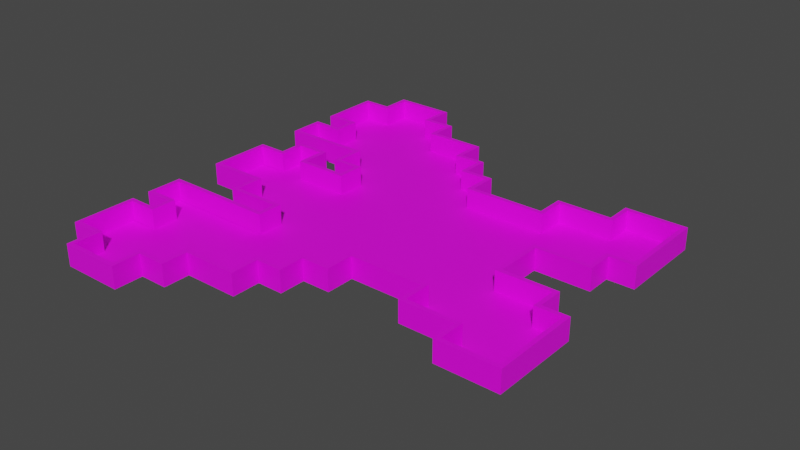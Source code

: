 # Source: world1.blend  (saved by Blender 3.1.7; exported with 4.5.12 LTS)
import bpy
from mathutils import Matrix  # noqa: F401  (used for matrix-valued properties, if any)

bpy.ops.wm.read_factory_settings(use_empty=True)
scene = bpy.context.scene
scene.name = 'Scene'

# ---- collections
col_collection = bpy.data.collections.new('Collection'); scene.collection.children.link(col_collection)

# ---- images (referenced by path relative to the original .blend; pixels are not part of the script)
import os
ASSET_DIR = os.environ.get("B2B_ASSET_DIR", "")  # directory of the original .blend (textures are referenced by path, not embedded)
HERE = os.path.dirname(os.path.abspath(__file__))  # packed textures are extracted next to this script under _unpacked/

def load_image(name, relpath, width, height, colorspace="sRGB"):
    """Load a texture the original file referenced (path relative to the .blend, or extracted next to this script)."""
    p = next((c for c in (os.path.join(HERE, relpath), os.path.join(ASSET_DIR, relpath)) if relpath and os.path.exists(c)), "")
    if p:
        img = bpy.data.images.load(p, check_existing=True)
        img.name = name
    else:  # same state as the original file: an image datablock whose file is absent (Cycles renders it pink)
        img = bpy.data.images.new(name, width, height)
        img.source = "FILE"
        img.filepath = "//" + (relpath or name)
    img.colorspace_settings.name = colorspace
    return img
img_floor = load_image('floor', 'floor.png', 1024, 1024, 'sRGB')
img_wall = load_image('Wall', 'Wall.png', 1024, 1024, 'sRGB')

# ---- materials (node trees are filled in below, after node groups)
mat_floor = bpy.data.materials.new('floor')
mat_floor.use_transparent_shadow = False
mat_floor_1 = bpy.data.materials.new('Floor')
mat_floor_1.use_transparent_shadow = False

# ---- material node trees
mat_floor.use_nodes = True; mat_floor.node_tree.nodes.clear()
_N = mat_floor.node_tree.nodes; _L = mat_floor.node_tree.links
n0 = _N.new('ShaderNodeBsdfPrincipled'); n0.name = 'Principled BSDF'; n0.location = (10, 300)
n0.distribution = 'GGX'
n0.subsurface_method = 'RANDOM_WALK_SKIN'
n0.inputs[3].default_value = 1.45
n0.inputs[27].default_value = (0.0, 0.0, 0.0, 1.0)
n0.inputs[28].default_value = 1.0
n1 = _N.new('ShaderNodeOutputMaterial'); n1.name = 'Material Output'; n1.location = (300, 300)
n2 = _N.new('ShaderNodeTexImage'); n2.name = 'Image Texture'; n2.location = (-280, 280)
n2.image = img_floor
_L.new(n0.outputs[0], n1.inputs[0])
_L.new(n2.outputs[0], n0.inputs[0])
n1.is_active_output = True
mat_floor_1.use_nodes = True; mat_floor_1.node_tree.nodes.clear()
_N = mat_floor_1.node_tree.nodes; _L = mat_floor_1.node_tree.links
n0 = _N.new('ShaderNodeBsdfPrincipled'); n0.name = 'Principled BSDF'; n0.location = (10, 300)
n0.distribution = 'GGX'
n0.subsurface_method = 'RANDOM_WALK_SKIN'
n0.inputs[3].default_value = 1.45
n0.inputs[27].default_value = (0.0, 0.0, 0.0, 1.0)
n0.inputs[28].default_value = 1.0
n1 = _N.new('ShaderNodeOutputMaterial'); n1.name = 'Material Output'; n1.location = (300, 300)
n2 = _N.new('ShaderNodeTexImage'); n2.name = 'Image Texture'; n2.location = (-280, 280)
n2.image = img_wall
_L.new(n0.outputs[0], n1.inputs[0])
_L.new(n2.outputs[0], n0.inputs[0])
n1.is_active_output = True

# ---- world
world_world = bpy.data.worlds.new('World'); scene.world = world_world
world_world.use_nodes = True; world_world.node_tree.nodes.clear()
_N = world_world.node_tree.nodes; _L = world_world.node_tree.links
n0 = _N.new('ShaderNodeOutputWorld'); n0.name = 'World Output'; n0.location = (300, 300)
n1 = _N.new('ShaderNodeBackground'); n1.name = 'Background'; n1.location = (10, 300)
n1.inputs[0].default_value = (0.05088, 0.05088, 0.05088, 1.0)
_L.new(n1.outputs[0], n0.inputs[0])
n0.is_active_output = True
world_world.color = (0.05088, 0.05088, 0.05088)
world_world.use_sun_shadow = False
world_world.sun_shadow_jitter_overblur = 0.0

# ---- meshes
me_plane = bpy.data.meshes.new('Plane')
me_plane.from_pydata([(-1.0, 0.0, 0.0), (0.0, 0.0, 0.0), (-1.0, -0.5, 0.0), (-1.0, 0.5, 0.0), (0.0, 0.5, 0.0), (0.0, -0.5, 0.0), (-0.5, 0.0, 0.0), (0.5, 0.0, 0.0), (0.5, -0.5, 0.0), (-0.5, -0.5, 0.0), (-0.5, 0.5, 0.0), (0.5, 0.5, 0.0), (-1.0, -0.75, 0.0), (-0.75, 1.0, 0.0), (0.0, -0.25, 0.0), (-0.75, 0.0, 0.0), (0.25, 0.0, 0.0), (-1.0, 0.75, 0.0), (-0.75, -1.0, 0.0), (0.0, 0.25, 0.0), (-0.25, 0.0, 0.0), (0.5, -0.25, 0.0), (0.75, -0.5, 0.0), (-0.5, -0.25, 0.0), (-0.5, -0.75, 0.0), (-0.75, -0.5, 0.0), (-0.25, -0.5, 0.0), (-0.5, 0.75, 0.0), (-0.5, 0.25, 0.0), (-0.75, 0.5, 0.0), (-0.25, 0.5, 0.0), (0.5, 0.25, 0.0), (0.75, 0.5, 0.0), (0.75, 0.25, 0.0), (0.25, 0.25, 0.0), (-0.25, 0.25, 0.0), (-0.75, 0.25, 0.0), (-0.75, 0.75, 0.0), (-0.25, -0.75, 0.0), (-0.75, -0.75, 0.0), (-0.75, -0.25, 0.0), (0.25, -0.25, 0.0), (0.75, -0.25, 0.0), (-0.25, -0.25, 0.0), (-0.25, 0.75, 0.0), (-1.0, -0.875, 0.0), (-0.875, 1.0, 0.0), (-1.0, 0.125, 0.0), (0.0, -0.125, 0.0), (-0.875, 0.0, 0.0), (0.125, 0.0, 0.0), (-1.0, -0.375, 0.0), (-1.0, 0.625, 0.0), (-0.625, -1.0, 0.0), (0.0, 0.375, 0.0), (-0.375, 0.0, 0.0), (0.5, -0.125, 0.0), (0.625, -0.5, 0.0), (-0.5, -0.125, 0.0), (-0.5, -0.625, 0.0), (-0.875, -0.5, 0.0), (-0.375, -0.5, 0.0), (-0.5, 0.875, 0.0), (-0.5, 0.375, 0.0), (-0.875, 0.5, 0.0), (-0.375, 0.5, 0.0), (0.5, 0.375, 0.0), (0.625, 0.5, 0.0), (-1.0, -0.625, 0.0), (-0.625, 1.0, 0.0), (-1.0, 0.375, 0.0), (0.0, -0.375, 0.0), (-0.625, 0.0, 0.0), (0.375, 0.0, 0.0), (-1.0, -0.125, 0.0), (-1.0, 0.875, 0.0), (-0.875, -1.0, 0.0), (0.0, 0.125, 0.0), (-0.125, 0.0, 0.0), (0.5, -0.375, 0.0), (0.375, -0.5, 0.0), (0.875, -0.5, 0.0), (-0.5, -0.375, 0.0), (-0.5, -0.875, 0.0), (-0.625, -0.5, 0.0), (-0.125, -0.5, 0.0), (-0.5, 0.625, 0.0), (-0.5, 0.125, 0.0), (-0.625, 0.5, 0.0), (-0.125, 0.5, 0.0), (0.5, 0.125, 0.0), (0.375, 0.5, 0.0), (0.875, 0.5, 0.0), (0.75, 0.375, 0.0), (0.75, 0.125, 0.0), (0.625, 0.25, 0.0), (0.875, 0.25, 0.0), (0.25, 0.375, 0.0), (0.25, 0.125, 0.0), (0.125, 0.25, 0.0), (0.375, 0.25, 0.0), (-0.25, 0.375, 0.0), (-0.25, 0.125, 0.0), (-0.375, 0.25, 0.0), (-0.125, 0.25, 0.0), (-0.75, 0.375, 0.0), (-0.75, 0.125, 0.0), (-0.875, 0.25, 0.0), (-0.625, 0.25, 0.0), (-0.75, 0.875, 0.0), (-0.75, 0.625, 0.0), (-0.875, 0.75, 0.0), (-0.625, 0.75, 0.0), (-0.25, -0.625, 0.0), (-0.375, -0.75, 0.0), (-0.75, -0.625, 0.0), (-0.75, -0.875, 0.0), (-0.875, -0.75, 0.0), (-0.625, -0.75, 0.0), (-0.75, -0.125, 0.0), (-0.75, -0.375, 0.0), (-0.625, -0.25, 0.0), (0.75, -0.625, 0.0), (0.25, -0.125, 0.0), (0.25, -0.375, 0.0), (0.125, -0.25, 0.0), (0.375, -0.25, 0.0), (0.75, -0.125, 0.0), (0.75, -0.375, 0.0), (0.625, -0.25, 0.0), (0.875, -0.25, 0.0), (-0.25, -0.125, 0.0), (-0.25, -0.375, 0.0), (-0.375, -0.25, 0.0), (-0.125, -0.25, 0.0), (-0.25, 0.625, 0.0), (-0.375, 0.75, 0.0), (0.75, 0.625, 0.0), (0.875, 0.625, 0.0), (0.625, 0.625, 0.0), (-0.125, 0.625, 0.0), (-0.375, 0.625, 0.0), (-0.125, -0.375, 0.0), (-0.375, -0.375, 0.0), (-0.375, -0.125, 0.0), (0.875, -0.375, 0.0), (0.625, -0.375, 0.0), (0.625, -0.125, 0.0), (0.375, -0.375, 0.0), (0.125, -0.375, 0.0), (0.125, -0.125, 0.0), (0.625, -0.625, 0.0), (-0.625, -0.375, 0.0), (-0.875, -0.375, 0.0), (-0.875, -0.125, 0.0), (-0.625, -0.875, 0.0), (-0.875, -0.875, 0.0), (-0.875, -0.625, 0.0), (-0.375, -0.625, 0.0), (-0.625, 0.625, 0.0), (-0.875, 0.625, 0.0), (-0.875, 0.875, 0.0), (-0.625, 0.125, 0.0), (-0.875, 0.125, 0.0), (-0.875, 0.375, 0.0), (-0.125, 0.125, 0.0), (-0.375, 0.125, 0.0), (-0.375, 0.375, 0.0), (0.375, 0.125, 0.0), (0.125, 0.125, 0.0), (0.125, 0.375, 0.0), (0.625, 0.125, 0.0), (0.625, 0.375, 0.0), (0.875, 0.375, 0.0), (0.375, 0.375, 0.0), (-0.125, 0.375, 0.0), (-0.625, 0.375, 0.0), (-0.625, 0.875, 0.0), (-0.125, -0.625, 0.0), (-0.625, -0.625, 0.0), (-0.625, -0.125, 0.0), (0.875, -0.625, 0.0), (0.375, -0.125, 0.0), (-0.125, -0.125, 0.0), (-1.0, 0.125, 1.0), (-1.0, 0.0, 1.0), (0.0, -0.125, 1.0), (0.0, 0.0, 1.0), (-0.875, 0.0, 1.0), (0.125, 0.0, 1.0), (-1.0, -0.375, 1.0), (-1.0, -0.5, 1.0), (0.0, 0.375, 1.0), (0.0, 0.5, 1.0), (-0.375, 0.0, 1.0), (-0.5, 0.0, 1.0), (0.5, -0.125, 1.0), (0.5, 0.0, 1.0), (0.625, -0.5, 1.0), (0.5, -0.5, 1.0), (-0.5, -0.125, 1.0), (-0.5, -0.625, 1.0), (-0.5, -0.5, 1.0), (-0.875, -0.5, 1.0), (-0.375, -0.5, 1.0), (-0.5, 0.375, 1.0), (-0.5, 0.5, 1.0), (-0.875, 0.5, 1.0), (-1.0, 0.5, 1.0), (-0.375, 0.5, 1.0), (0.5, 0.375, 1.0), (0.5, 0.5, 1.0), (0.625, 0.5, 1.0), (-1.0, -0.625, 1.0), (-1.0, -0.75, 1.0), (-0.625, 1.0, 1.0), (-0.75, 1.0, 1.0), (0.0, -0.375, 1.0), (0.0, -0.25, 1.0), (-0.625, 0.0, 1.0), (-0.75, 0.0, 1.0), (0.375, 0.0, 1.0), (0.25, 0.0, 1.0), (-1.0, 0.875, 1.0), (-1.0, 0.75, 1.0), (-0.875, -1.0, 1.0), (-0.75, -1.0, 1.0), (0.0, 0.125, 1.0), (0.0, 0.25, 1.0), (-0.125, 0.0, 1.0), (-0.25, 0.0, 1.0), (0.5, -0.375, 1.0), (0.5, -0.25, 1.0), (0.875, -0.5, 1.0), (0.75, -0.5, 1.0), (-0.5, -0.375, 1.0), (-0.5, -0.25, 1.0), (-0.5, -0.875, 1.0), (-0.5, -0.75, 1.0), (-0.625, -0.5, 1.0), (-0.75, -0.5, 1.0), (-0.125, -0.5, 1.0), (-0.25, -0.5, 1.0), (-0.5, 0.625, 1.0), (-0.5, 0.75, 1.0), (-0.5, 0.125, 1.0), (-0.5, 0.25, 1.0), (-0.625, 0.5, 1.0), (-0.75, 0.5, 1.0), (-0.125, 0.5, 1.0), (-0.25, 0.5, 1.0), (0.5, 0.125, 1.0), (0.5, 0.25, 1.0), (0.875, 0.5, 1.0), (0.75, 0.5, 1.0), (0.75, 0.375, 1.0), (0.75, 0.125, 1.0), (0.75, 0.25, 1.0), (0.625, 0.25, 1.0), (0.875, 0.25, 1.0), (0.25, 0.125, 1.0), (0.25, 0.25, 1.0), (0.125, 0.25, 1.0), (0.375, 0.25, 1.0), (-0.25, 0.375, 1.0), (-0.25, 0.125, 1.0), (-0.25, 0.25, 1.0), (-0.375, 0.25, 1.0), (-0.125, 0.25, 1.0), (-0.75, 0.375, 1.0), (-0.75, 0.125, 1.0), (-0.75, 0.25, 1.0), (-0.75, 0.875, 1.0), (-0.75, 0.625, 1.0), (-0.75, 0.75, 1.0), (-0.875, 0.75, 1.0), (-0.625, 0.75, 1.0), (-0.25, -0.625, 1.0), (-0.375, -0.75, 1.0), (-0.75, -0.625, 1.0), (-0.75, -0.875, 1.0), (-0.75, -0.75, 1.0), (-0.875, -0.75, 1.0), (-0.625, -0.75, 1.0), (-0.75, -0.125, 1.0), (-0.625, -0.25, 1.0), (-0.75, -0.25, 1.0), (0.75, -0.625, 1.0), (0.25, -0.125, 1.0), (0.25, -0.375, 1.0), (0.25, -0.25, 1.0), (0.125, -0.25, 1.0), (0.375, -0.25, 1.0), (0.75, -0.375, 1.0), (0.75, -0.25, 1.0), (0.625, -0.25, 1.0), (0.875, -0.25, 1.0), (-0.25, -0.125, 1.0), (-0.25, -0.375, 1.0), (-0.25, -0.25, 1.0), (-0.375, -0.25, 1.0), (-0.125, -0.25, 1.0), (-0.25, 0.625, 1.0), (-0.25, 0.75, 1.0), (-0.375, 0.75, 1.0), (-1.0, -0.875, 1.0), (-0.875, 1.0, 1.0), (-1.0, 0.625, 1.0), (-0.625, -1.0, 1.0), (-0.5, 0.875, 1.0), (-1.0, 0.375, 1.0), (0.0, -0.5, 1.0), (-1.0, -0.125, 1.0), (0.375, -0.5, 1.0), (0.375, 0.5, 1.0), (0.25, 0.375, 1.0), (-0.875, 0.25, 1.0), (-0.625, 0.25, 1.0), (-0.25, -0.75, 1.0), (-0.75, -0.375, 1.0), (0.75, -0.125, 1.0), (0.75, 0.625, 1.0), (0.875, 0.625, 1.0), (0.625, 0.625, 1.0), (-0.125, 0.625, 1.0), (-0.375, 0.625, 1.0), (-0.125, -0.375, 1.0), (-0.375, -0.375, 1.0), (-0.375, -0.125, 1.0), (0.875, -0.375, 1.0), (0.625, -0.375, 1.0), (0.625, -0.125, 1.0), (0.375, -0.375, 1.0), (0.125, -0.375, 1.0), (0.125, -0.125, 1.0), (0.625, -0.625, 1.0), (-0.625, -0.375, 1.0), (-0.875, -0.375, 1.0), (-0.875, -0.125, 1.0), (-0.625, -0.875, 1.0), (-0.875, -0.875, 1.0), (-0.875, -0.625, 1.0), (-0.375, -0.625, 1.0), (-0.625, 0.625, 1.0), (-0.875, 0.625, 1.0), (-0.875, 0.875, 1.0), (-0.625, 0.125, 1.0), (-0.875, 0.125, 1.0), (-0.875, 0.375, 1.0), (-0.125, 0.125, 1.0), (-0.375, 0.125, 1.0), (-0.375, 0.375, 1.0), (0.375, 0.125, 1.0), (0.125, 0.125, 1.0), (0.125, 0.375, 1.0), (0.625, 0.125, 1.0), (0.625, 0.375, 1.0), (0.875, 0.375, 1.0), (0.375, 0.375, 1.0), (-0.125, 0.375, 1.0), (-0.625, 0.375, 1.0), (-0.625, 0.875, 1.0), (-0.125, -0.625, 1.0), (-0.625, -0.625, 1.0), (-0.625, -0.125, 1.0), (0.875, -0.625, 1.0), (0.375, -0.125, 1.0), (-0.125, -0.125, 1.0)], [], [(183, 78, 1, 48), (182, 73, 7, 56), (180, 72, 6, 58), (179, 84, 9, 59), (176, 88, 10, 63), (175, 89, 4, 54), (174, 91, 11, 66), (172, 67, 32, 93), (171, 95, 33, 94), (169, 99, 34, 98), (168, 100, 31, 90), (167, 65, 30, 101), (166, 103, 35, 102), (165, 104, 19, 77), (164, 64, 29, 105), (163, 107, 36, 106), (161, 46, 13, 109), (160, 111, 37, 110), (159, 112, 27, 86), (158, 61, 26, 113), (157, 60, 25, 115), (156, 117, 39, 116), (155, 118, 24, 83), (154, 49, 15, 119), (151, 57, 22, 122), (150, 50, 16, 123), (149, 125, 41, 124), (148, 126, 21, 79), (146, 129, 42, 128), (144, 55, 20, 131), (143, 133, 43, 132), (142, 134, 14, 71), (141, 136, 44, 135), (32, 137, 138, 92), (67, 139, 137, 32), (30, 135, 140, 89), (86, 27, 136, 141), (10, 86, 141, 65), (65, 141, 135, 30), (132, 43, 134, 142), (26, 132, 142, 85), (85, 142, 71, 5), (82, 23, 133, 143), (9, 82, 143, 61), (61, 143, 132, 26), (58, 6, 55, 144), (23, 58, 144, 133), (133, 144, 131, 43), (128, 42, 130, 145), (22, 128, 145, 81), (79, 21, 129, 146), (8, 79, 146, 57), (57, 146, 128, 22), (21, 56, 147, 129), (129, 147, 127, 42), (124, 41, 126, 148), (80, 148, 79, 8), (71, 14, 125, 149), (48, 1, 50, 150), (14, 48, 150, 125), (125, 150, 123, 41), (25, 120, 152, 84), (84, 152, 82, 9), (2, 51, 153, 60), (60, 153, 120, 25), (74, 0, 49, 154), (116, 39, 118, 155), (18, 116, 155, 53), (45, 12, 117, 156), (76, 156, 116, 18), (12, 68, 157, 117), (117, 157, 115, 39), (59, 9, 61, 158), (24, 59, 158, 114), (114, 158, 113, 38), (110, 37, 112, 159), (29, 110, 159, 88), (88, 159, 86, 10), (52, 17, 111, 160), (64, 160, 110, 29), (17, 75, 161, 111), (111, 161, 109, 37), (15, 106, 162, 72), (72, 162, 87, 6), (0, 47, 163, 49), (49, 163, 106, 15), (70, 3, 64, 164), (102, 35, 104, 165), (20, 102, 165, 78), (78, 165, 77, 1), (87, 28, 103, 166), (6, 87, 166, 55), (55, 166, 102, 20), (63, 10, 65, 167), (28, 63, 167, 103), (103, 167, 101, 35), (98, 34, 100, 168), (16, 98, 168, 73), (73, 168, 90, 7), (77, 19, 99, 169), (1, 77, 169, 50), (50, 169, 98, 16), (19, 54, 170, 99), (99, 170, 97, 34), (90, 31, 95, 171), (66, 11, 67, 172), (31, 66, 172, 95), (95, 172, 93, 33), (93, 32, 92, 173), (33, 93, 173, 96), (34, 97, 174, 100), (100, 174, 66, 31), (101, 30, 89, 175), (35, 101, 175, 104), (104, 175, 54, 19), (105, 29, 88, 176), (108, 176, 63, 28), (109, 13, 69, 177), (37, 109, 177, 112), (112, 177, 62, 27), (113, 26, 85, 178), (115, 25, 84, 179), (39, 115, 179, 118), (118, 179, 59, 24), (119, 15, 72, 180), (40, 119, 180, 121), (121, 180, 58, 23), (122, 22, 81, 181), (123, 16, 73, 182), (41, 123, 182, 126), (126, 182, 56, 21), (131, 20, 78, 183), (43, 131, 183, 134), (134, 183, 48, 14), (367, 186, 187, 229), (366, 196, 197, 221), (364, 200, 195, 219), (363, 201, 202, 239), (360, 205, 206, 247), (359, 192, 193, 249), (358, 210, 211, 314), (356, 255, 254, 212), (355, 256, 257, 258), (353, 260, 261, 262), (352, 251, 252, 263), (351, 264, 250, 209), (350, 265, 266, 267), (349, 227, 228, 268), (348, 269, 248, 207), (347, 270, 271, 316), (345, 272, 216, 306), (344, 273, 274, 275), (343, 243, 244, 276), (342, 277, 242, 204), (341, 279, 240, 203), (340, 280, 281, 282), (339, 237, 238, 283), (338, 284, 220, 188), (335, 287, 234, 198), (334, 288, 222, 189), (333, 289, 290, 291), (332, 231, 232, 292), (330, 293, 294, 295), (328, 297, 230, 194), (327, 298, 299, 300), (326, 217, 218, 301), (325, 302, 303, 304), (254, 253, 322, 321), (212, 254, 321, 323), (250, 249, 324, 302), (243, 325, 304, 244), (206, 209, 325, 243), (209, 250, 302, 325), (298, 326, 301, 299), (242, 241, 326, 298), (241, 311, 217, 326), (235, 327, 300, 236), (202, 204, 327, 235), (204, 242, 298, 327), (200, 328, 194, 195), (236, 300, 328, 200), (300, 299, 297, 328), (293, 329, 296, 294), (234, 233, 329, 293), (231, 330, 295, 232), (199, 198, 330, 231), (198, 234, 293, 330), (232, 295, 331, 196), (295, 294, 320, 331), (289, 332, 292, 290), (313, 199, 231, 332), (217, 333, 291, 218), (186, 334, 189, 187), (218, 291, 334, 186), (291, 290, 288, 334), (240, 239, 336, 319), (239, 202, 235, 336), (191, 203, 337, 190), (203, 240, 319, 337), (312, 338, 188, 185), (280, 339, 283, 281), (226, 308, 339, 280), (305, 340, 282, 214), (225, 226, 280, 340), (214, 282, 341, 213), (282, 281, 279, 341), (201, 342, 204, 202), (238, 278, 342, 201), (278, 318, 277, 342), (273, 343, 276, 274), (248, 247, 343, 273), (247, 206, 243, 343), (307, 344, 275, 224), (207, 248, 273, 344), (224, 275, 345, 223), (275, 274, 272, 345), (220, 219, 346, 270), (219, 195, 245, 346), (185, 188, 347, 184), (188, 220, 270, 347), (310, 348, 207, 208), (265, 349, 268, 266), (230, 229, 349, 265), (229, 187, 227, 349), (245, 350, 267, 246), (195, 194, 350, 245), (194, 230, 265, 350), (205, 351, 209, 206), (246, 267, 351, 205), (267, 266, 264, 351), (260, 352, 263, 261), (222, 221, 352, 260), (221, 197, 251, 352), (227, 353, 262, 228), (187, 189, 353, 227), (189, 222, 260, 353), (228, 262, 354, 192), (262, 261, 315, 354), (251, 355, 258, 252), (210, 356, 212, 211), (252, 258, 356, 210), (258, 257, 255, 356), (255, 357, 253, 254), (257, 259, 357, 255), (261, 263, 358, 315), (263, 252, 210, 358), (264, 359, 249, 250), (266, 268, 359, 264), (268, 228, 192, 359), (269, 360, 247, 248), (317, 246, 205, 360), (272, 361, 215, 216), (274, 276, 361, 272), (276, 244, 309, 361), (277, 362, 241, 242), (279, 363, 239, 240), (281, 283, 363, 279), (283, 238, 201, 363), (284, 364, 219, 220), (286, 285, 364, 284), (285, 236, 200, 364), (287, 365, 233, 234), (288, 366, 221, 222), (290, 292, 366, 288), (292, 232, 196, 366), (297, 367, 229, 230), (299, 301, 367, 297), (301, 218, 186, 367), (52, 160, 344, 307), (120, 153, 337, 319), (75, 17, 224, 223), (44, 136, 304, 303), (36, 107, 316, 271), (135, 44, 303, 302), (76, 18, 226, 225), (108, 28, 246, 317), (46, 161, 345, 306), (0, 74, 312, 185), (74, 154, 338, 312), (136, 27, 244, 304), (106, 36, 271, 270), (92, 138, 322, 253), (154, 119, 284, 338), (12, 45, 305, 214), (138, 137, 321, 322), (47, 0, 185, 184), (161, 75, 223, 345), (13, 46, 306, 216), (139, 67, 212, 323), (53, 155, 339, 308), (176, 108, 317, 360), (137, 139, 323, 321), (80, 8, 199, 313), (147, 56, 196, 331), (105, 176, 360, 269), (23, 82, 235, 236), (89, 140, 324, 249), (38, 113, 277, 318), (162, 106, 270, 346), (155, 83, 237, 339), (127, 147, 331, 320), (83, 24, 238, 237), (140, 135, 302, 324), (51, 2, 191, 190), (114, 38, 318, 278), (87, 162, 346, 245), (17, 52, 307, 224), (24, 114, 278, 238), (177, 69, 215, 361), (54, 4, 193, 192), (107, 163, 347, 316), (85, 5, 311, 241), (156, 76, 225, 340), (18, 53, 308, 226), (148, 80, 313, 332), (45, 156, 340, 305), (124, 148, 332, 289), (170, 54, 192, 354), (56, 7, 197, 196), (163, 47, 184, 347), (62, 177, 361, 309), (28, 87, 245, 246), (97, 170, 354, 315), (8, 57, 198, 199), (60, 157, 341, 203), (178, 85, 241, 362), (119, 40, 286, 284), (4, 89, 249, 193), (71, 149, 333, 217), (113, 178, 362, 277), (90, 171, 355, 251), (70, 164, 348, 310), (7, 90, 251, 197), (157, 68, 213, 341), (149, 124, 289, 333), (40, 121, 285, 286), (171, 94, 256, 355), (2, 60, 203, 191), (121, 23, 236, 285), (164, 105, 269, 348), (11, 91, 314, 211), (94, 33, 257, 256), (64, 3, 208, 207), (27, 62, 309, 244), (42, 127, 320, 294), (57, 151, 335, 198), (33, 96, 259, 257), (173, 92, 253, 357), (151, 122, 287, 335), (96, 173, 357, 259), (67, 11, 211, 212), (68, 12, 214, 213), (152, 120, 319, 336), (130, 42, 294, 296), (181, 81, 233, 365), (91, 174, 358, 314), (69, 13, 216, 215), (82, 152, 336, 235), (122, 181, 365, 287), (3, 70, 310, 208), (145, 130, 296, 329), (174, 97, 315, 358), (160, 64, 207, 344), (5, 71, 217, 311), (153, 51, 190, 337), (81, 145, 329, 233)])
_uv = me_plane.uv_layers.new(name='UVMap')
_uv.uv.foreach_set('vector', [0.4375, 0.4375, 0.4375, 0.5, 0.5, 0.5, 0.5, 0.4375, 0.6875, 0.4375, 0.6875, 0.5, 0.75, 0.5, 0.75, 0.4375, 0.1875, 0.4375, 0.1875, 0.5, 0.25, 0.5, 0.25, 0.4375, 0.1875, 0.1875, 0.1875, 0.25, 0.25, 0.25, 0.25, 0.1875, 0.1875, 0.6875, 0.1875, 0.75, 0.25, 0.75, 0.25, 0.6875, 0.4375, 0.6875, 0.4375, 0.75, 0.5, 0.75, 0.5, 0.6875, 0.6875, 0.6875, 0.6875, 0.75, 0.75, 0.75, 0.75, 0.6875, 0.8125, 0.6875, 0.8125, 0.75, 0.875, 0.75, 0.875, 0.6875, 0.8125, 0.5625, 0.8125, 0.625, 0.875, 0.625, 0.875, 0.5625, 0.5625, 0.5625, 0.5625, 0.625, 0.625, 0.625, 0.625, 0.5625, 0.6875, 0.5625, 0.6875, 0.625, 0.75, 0.625, 0.75, 0.5625, 0.3125, 0.6875, 0.3125, 0.75, 0.375, 0.75, 0.375, 0.6875, 0.3125, 0.5625, 0.3125, 0.625, 0.375, 0.625, 0.375, 0.5625, 0.4375, 0.5625, 0.4375, 0.625, 0.5, 0.625, 0.5, 0.5625, 0.0625, 0.6875, 0.0625, 0.75, 0.125, 0.75, 0.125, 0.6875, 0.0625, 0.5625, 0.0625, 0.625, 0.125, 0.625, 0.125, 0.5625, 0.0625, 0.9375, 0.0625, 1.0, 0.125, 1.0, 0.125, 0.9375, 0.0625, 0.8125, 0.0625, 0.875, 0.125, 0.875, 0.125, 0.8125, 0.1875, 0.8125, 0.1875, 0.875, 0.25, 0.875, 0.25, 0.8125, 0.3125, 0.1875, 0.3125, 0.25, 0.375, 0.25, 0.375, 0.1875, 0.0625, 0.1875, 0.0625, 0.25, 0.125, 0.25, 0.125, 0.1875, 0.0625, 0.0625, 0.0625, 0.125, 0.125, 0.125, 0.125, 0.0625, 0.1875, 0.0625, 0.1875, 0.125, 0.25, 0.125, 0.25, 0.0625, 0.0625, 0.4375, 0.0625, 0.5, 0.125, 0.5, 0.125, 0.4375, 0.8125, 0.1875, 0.8125, 0.25, 0.875, 0.25, 0.875, 0.1875, 0.5625, 0.4375, 0.5625, 0.5, 0.625, 0.5, 0.625, 0.4375, 0.5625, 0.3125, 0.5625, 0.375, 0.625, 0.375, 0.625, 0.3125, 0.6875, 0.3125, 0.6875, 0.375, 0.75, 0.375, 0.75, 0.3125, 0.8125, 0.3125, 0.8125, 0.375, 0.875, 0.375, 0.875, 0.3125, 0.3125, 0.4375, 0.3125, 0.5, 0.375, 0.5, 0.375, 0.4375, 0.3125, 0.3125, 0.3125, 0.375, 0.375, 0.375, 0.375, 0.3125, 0.4375, 0.3125, 0.4375, 0.375, 0.5, 0.375, 0.5, 0.3125, 0.3125, 0.8125, 0.3125, 0.875, 0.375, 0.875, 0.375, 0.8125, 0.875, 0.75, 0.875, 0.8125, 0.9375, 0.8125, 0.9375, 0.75, 0.8125, 0.75, 0.8125, 0.8125, 0.875, 0.8125, 0.875, 0.75, 0.375, 0.75, 0.375, 0.8125, 0.4375, 0.8125, 0.4375, 0.75, 0.25, 0.8125, 0.25, 0.875, 0.3125, 0.875, 0.3125, 0.8125, 0.25, 0.75, 0.25, 0.8125, 0.3125, 0.8125, 0.3125, 0.75, 0.3125, 0.75, 0.3125, 0.8125, 0.375, 0.8125, 0.375, 0.75, 0.375, 0.3125, 0.375, 0.375, 0.4375, 0.375, 0.4375, 0.3125, 0.375, 0.25, 0.375, 0.3125, 0.4375, 0.3125, 0.4375, 0.25, 0.4375, 0.25, 0.4375, 0.3125, 0.5, 0.3125, 0.5, 0.25, 0.25, 0.3125, 0.25, 0.375, 0.3125, 0.375, 0.3125, 0.3125, 0.25, 0.25, 0.25, 0.3125, 0.3125, 0.3125, 0.3125, 0.25, 0.3125, 0.25, 0.3125, 0.3125, 0.375, 0.3125, 0.375, 0.25, 0.25, 0.4375, 0.25, 0.5, 0.3125, 0.5, 0.3125, 0.4375, 0.25, 0.375, 0.25, 0.4375, 0.3125, 0.4375, 0.3125, 0.375, 0.3125, 0.375, 0.3125, 0.4375, 0.375, 0.4375, 0.375, 0.375, 0.875, 0.3125, 0.875, 0.375, 0.9375, 0.375, 0.9375, 0.3125, 0.875, 0.25, 0.875, 0.3125, 0.9375, 0.3125, 0.9375, 0.25, 0.75, 0.3125, 0.75, 0.375, 0.8125, 0.375, 0.8125, 0.3125, 0.75, 0.25, 0.75, 0.3125, 0.8125, 0.3125, 0.8125, 0.25, 0.8125, 0.25, 0.8125, 0.3125, 0.875, 0.3125, 0.875, 0.25, 0.75, 0.375, 0.75, 0.4375, 0.8125, 0.4375, 0.8125, 0.375, 0.8125, 0.375, 0.8125, 0.4375, 0.875, 0.4375, 0.875, 0.375, 0.625, 0.3125, 0.625, 0.375, 0.6875, 0.375, 0.6875, 0.3125, 0.6875, 0.25, 0.6875, 0.3125, 0.75, 0.3125, 0.75, 0.25, 0.5, 0.3125, 0.5, 0.375, 0.5625, 0.375, 0.5625, 0.3125, 0.5, 0.4375, 0.5, 0.5, 0.5625, 0.5, 0.5625, 0.4375, 0.5, 0.375, 0.5, 0.4375, 0.5625, 0.4375, 0.5625, 0.375, 0.5625, 0.375, 0.5625, 0.4375, 0.625, 0.4375, 0.625, 0.375, 0.125, 0.25, 0.125, 0.3125, 0.1875, 0.3125, 0.1875, 0.25, 0.1875, 0.25, 0.1875, 0.3125, 0.25, 0.3125, 0.25, 0.25, 0.0, 0.25, 0.0, 0.3125, 0.0625, 0.3125, 0.0625, 0.25, 0.0625, 0.25, 0.0625, 0.3125, 0.125, 0.3125, 0.125, 0.25, 0.0, 0.4375, 0.0, 0.5, 0.0625, 0.5, 0.0625, 0.4375, 0.125, 0.0625, 0.125, 0.125, 0.1875, 0.125, 0.1875, 0.0625, 0.125, 0.0, 0.125, 0.0625, 0.1875, 0.0625, 0.1875, 0.0, 0.0, 0.0625, 0.0, 0.125, 0.0625, 0.125, 0.0625, 0.0625, 0.0625, 0.0, 0.0625, 0.0625, 0.125, 0.0625, 0.125, 0.0, 0.0, 0.125, 0.0, 0.1875, 0.0625, 0.1875, 0.0625, 0.125, 0.0625, 0.125, 0.0625, 0.1875, 0.125, 0.1875, 0.125, 0.125, 0.25, 0.1875, 0.25, 0.25, 0.3125, 0.25, 0.3125, 0.1875, 0.25, 0.125, 0.25, 0.1875, 0.3125, 0.1875, 0.3125, 0.125, 0.3125, 0.125, 0.3125, 0.1875, 0.375, 0.1875, 0.375, 0.125, 0.125, 0.8125, 0.125, 0.875, 0.1875, 0.875, 0.1875, 0.8125, 0.125, 0.75, 0.125, 0.8125, 0.1875, 0.8125, 0.1875, 0.75, 0.1875, 0.75, 0.1875, 0.8125, 0.25, 0.8125, 0.25, 0.75, 0.0, 0.8125, 0.0, 0.875, 0.0625, 0.875, 0.0625, 0.8125, 0.0625, 0.75, 0.0625, 0.8125, 0.125, 0.8125, 0.125, 0.75, 0.0, 0.875, 0.0, 0.9375, 0.0625, 0.9375, 0.0625, 0.875, 0.0625, 0.875, 0.0625, 0.9375, 0.125, 0.9375, 0.125, 0.875, 0.125, 0.5, 0.125, 0.5625, 0.1875, 0.5625, 0.1875, 0.5, 0.1875, 0.5, 0.1875, 0.5625, 0.25, 0.5625, 0.25, 0.5, 0.0, 0.5, 0.0, 0.5625, 0.0625, 0.5625, 0.0625, 0.5, 0.0625, 0.5, 0.0625, 0.5625, 0.125, 0.5625, 0.125, 0.5, 0.0, 0.6875, 0.0, 0.75, 0.0625, 0.75, 0.0625, 0.6875, 0.375, 0.5625, 0.375, 0.625, 0.4375, 0.625, 0.4375, 0.5625, 0.375, 0.5, 0.375, 0.5625, 0.4375, 0.5625, 0.4375, 0.5, 0.4375, 0.5, 0.4375, 0.5625, 0.5, 0.5625, 0.5, 0.5, 0.25, 0.5625, 0.25, 0.625, 0.3125, 0.625, 0.3125, 0.5625, 0.25, 0.5, 0.25, 0.5625, 0.3125, 0.5625, 0.3125, 0.5, 0.3125, 0.5, 0.3125, 0.5625, 0.375, 0.5625, 0.375, 0.5, 0.25, 0.6875, 0.25, 0.75, 0.3125, 0.75, 0.3125, 0.6875, 0.25, 0.625, 0.25, 0.6875, 0.3125, 0.6875, 0.3125, 0.625, 0.3125, 0.625, 0.3125, 0.6875, 0.375, 0.6875, 0.375, 0.625, 0.625, 0.5625, 0.625, 0.625, 0.6875, 0.625, 0.6875, 0.5625, 0.625, 0.5, 0.625, 0.5625, 0.6875, 0.5625, 0.6875, 0.5, 0.6875, 0.5, 0.6875, 0.5625, 0.75, 0.5625, 0.75, 0.5, 0.5, 0.5625, 0.5, 0.625, 0.5625, 0.625, 0.5625, 0.5625, 0.5, 0.5, 0.5, 0.5625, 0.5625, 0.5625, 0.5625, 0.5, 0.5625, 0.5, 0.5625, 0.5625, 0.625, 0.5625, 0.625, 0.5, 0.5, 0.625, 0.5, 0.6875, 0.5625, 0.6875, 0.5625, 0.625, 0.5625, 0.625, 0.5625, 0.6875, 0.625, 0.6875, 0.625, 0.625, 0.75, 0.5625, 0.75, 0.625, 0.8125, 0.625, 0.8125, 0.5625, 0.75, 0.6875, 0.75, 0.75, 0.8125, 0.75, 0.8125, 0.6875, 0.75, 0.625, 0.75, 0.6875, 0.8125, 0.6875, 0.8125, 0.625, 0.8125, 0.625, 0.8125, 0.6875, 0.875, 0.6875, 0.875, 0.625, 0.875, 0.6875, 0.875, 0.75, 0.9375, 0.75, 0.9375, 0.6875, 0.875, 0.625, 0.875, 0.6875, 0.9375, 0.6875, 0.9375, 0.625, 0.625, 0.625, 0.625, 0.6875, 0.6875, 0.6875, 0.6875, 0.625, 0.6875, 0.625, 0.6875, 0.6875, 0.75, 0.6875, 0.75, 0.625, 0.375, 0.6875, 0.375, 0.75, 0.4375, 0.75, 0.4375, 0.6875, 0.375, 0.625, 0.375, 0.6875, 0.4375, 0.6875, 0.4375, 0.625, 0.4375, 0.625, 0.4375, 0.6875, 0.5, 0.6875, 0.5, 0.625, 0.125, 0.6875, 0.125, 0.75, 0.1875, 0.75, 0.1875, 0.6875, 0.1875, 0.625, 0.1875, 0.6875, 0.25, 0.6875, 0.25, 0.625, 0.125, 0.9375, 0.125, 1.0, 0.1875, 1.0, 0.1875, 0.9375, 0.125, 0.875, 0.125, 0.9375, 0.1875, 0.9375, 0.1875, 0.875, 0.1875, 0.875, 0.1875, 0.9375, 0.25, 0.9375, 0.25, 0.875, 0.375, 0.1875, 0.375, 0.25, 0.4375, 0.25, 0.4375, 0.1875, 0.125, 0.1875, 0.125, 0.25, 0.1875, 0.25, 0.1875, 0.1875, 0.125, 0.125, 0.125, 0.1875, 0.1875, 0.1875, 0.1875, 0.125, 0.1875, 0.125, 0.1875, 0.1875, 0.25, 0.1875, 0.25, 0.125, 0.125, 0.4375, 0.125, 0.5, 0.1875, 0.5, 0.1875, 0.4375, 0.125, 0.375, 0.125, 0.4375, 0.1875, 0.4375, 0.1875, 0.375, 0.1875, 0.375, 0.1875, 0.4375, 0.25, 0.4375, 0.25, 0.375, 0.875, 0.1875, 0.875, 0.25, 0.9375, 0.25, 0.9375, 0.1875, 0.625, 0.4375, 0.625, 0.5, 0.6875, 0.5, 0.6875, 0.4375, 0.625, 0.375, 0.625, 0.4375, 0.6875, 0.4375, 0.6875, 0.375, 0.6875, 0.375, 0.6875, 0.4375, 0.75, 0.4375, 0.75, 0.375, 0.375, 0.4375, 0.375, 0.5, 0.4375, 0.5, 0.4375, 0.4375, 0.375, 0.375, 0.375, 0.4375, 0.4375, 0.4375, 0.4375, 0.375, 0.4375, 0.375, 0.4375, 0.4375, 0.5, 0.4375, 0.5, 0.375, 0.4375, 0.4375, 0.5, 0.4375, 0.5, 0.5, 0.4375, 0.5, 0.6875, 0.4375, 0.75, 0.4375, 0.75, 0.5, 0.6875, 0.5, 0.1875, 0.4375, 0.25, 0.4375, 0.25, 0.5, 0.1875, 0.5, 0.1875, 0.1875, 0.25, 0.1875, 0.25, 0.25, 0.1875, 0.25, 0.1875, 0.6875, 0.25, 0.6875, 0.25, 0.75, 0.1875, 0.75, 0.4375, 0.6875, 0.5, 0.6875, 0.5, 0.75, 0.4375, 0.75, 0.6875, 0.6875, 0.75, 0.6875, 0.75, 0.75, 0.6875, 0.75, 0.8125, 0.6875, 0.875, 0.6875, 0.875, 0.75, 0.8125, 0.75, 0.8125, 0.5625, 0.875, 0.5625, 0.875, 0.625, 0.8125, 0.625, 0.5625, 0.5625, 0.625, 0.5625, 0.625, 0.625, 0.5625, 0.625, 0.6875, 0.5625, 0.75, 0.5625, 0.75, 0.625, 0.6875, 0.625, 0.3125, 0.6875, 0.375, 0.6875, 0.375, 0.75, 0.3125, 0.75, 0.3125, 0.5625, 0.375, 0.5625, 0.375, 0.625, 0.3125, 0.625, 0.4375, 0.5625, 0.5, 0.5625, 0.5, 0.625, 0.4375, 0.625, 0.0625, 0.6875, 0.125, 0.6875, 0.125, 0.75, 0.0625, 0.75, 0.0625, 0.5625, 0.125, 0.5625, 0.125, 0.625, 0.0625, 0.625, 0.0625, 0.9375, 0.125, 0.9375, 0.125, 1.0, 0.0625, 1.0, 0.0625, 0.8125, 0.125, 0.8125, 0.125, 0.875, 0.0625, 0.875, 0.1875, 0.8125, 0.25, 0.8125, 0.25, 0.875, 0.1875, 0.875, 0.3125, 0.1875, 0.375, 0.1875, 0.375, 0.25, 0.3125, 0.25, 0.0625, 0.1875, 0.125, 0.1875, 0.125, 0.25, 0.0625, 0.25, 0.0625, 0.0625, 0.125, 0.0625, 0.125, 0.125, 0.0625, 0.125, 0.1875, 0.0625, 0.25, 0.0625, 0.25, 0.125, 0.1875, 0.125, 0.0625, 0.4375, 0.125, 0.4375, 0.125, 0.5, 0.0625, 0.5, 0.8125, 0.1875, 0.875, 0.1875, 0.875, 0.25, 0.8125, 0.25, 0.5625, 0.4375, 0.625, 0.4375, 0.625, 0.5, 0.5625, 0.5, 0.5625, 0.3125, 0.625, 0.3125, 0.625, 0.375, 0.5625, 0.375, 0.6875, 0.3125, 0.75, 0.3125, 0.75, 0.375, 0.6875, 0.375, 0.8125, 0.3125, 0.875, 0.3125, 0.875, 0.375, 0.8125, 0.375, 0.3125, 0.4375, 0.375, 0.4375, 0.375, 0.5, 0.3125, 0.5, 0.3125, 0.3125, 0.375, 0.3125, 0.375, 0.375, 0.3125, 0.375, 0.4375, 0.3125, 0.5, 0.3125, 0.5, 0.375, 0.4375, 0.375, 0.3125, 0.8125, 0.375, 0.8125, 0.375, 0.875, 0.3125, 0.875, 0.875, 0.75, 0.9375, 0.75, 0.9375, 0.8125, 0.875, 0.8125, 0.8125, 0.75, 0.875, 0.75, 0.875, 0.8125, 0.8125, 0.8125, 0.375, 0.75, 0.4375, 0.75, 0.4375, 0.8125, 0.375, 0.8125, 0.25, 0.8125, 0.3125, 0.8125, 0.3125, 0.875, 0.25, 0.875, 0.25, 0.75, 0.3125, 0.75, 0.3125, 0.8125, 0.25, 0.8125, 0.3125, 0.75, 0.375, 0.75, 0.375, 0.8125, 0.3125, 0.8125, 0.375, 0.3125, 0.4375, 0.3125, 0.4375, 0.375, 0.375, 0.375, 0.375, 0.25, 0.4375, 0.25, 0.4375, 0.3125, 0.375, 0.3125, 0.4375, 0.25, 0.5, 0.25, 0.5, 0.3125, 0.4375, 0.3125, 0.25, 0.3125, 0.3125, 0.3125, 0.3125, 0.375, 0.25, 0.375, 0.25, 0.25, 0.3125, 0.25, 0.3125, 0.3125, 0.25, 0.3125, 0.3125, 0.25, 0.375, 0.25, 0.375, 0.3125, 0.3125, 0.3125, 0.25, 0.4375, 0.3125, 0.4375, 0.3125, 0.5, 0.25, 0.5, 0.25, 0.375, 0.3125, 0.375, 0.3125, 0.4375, 0.25, 0.4375, 0.3125, 0.375, 0.375, 0.375, 0.375, 0.4375, 0.3125, 0.4375, 0.875, 0.3125, 0.9375, 0.3125, 0.9375, 0.375, 0.875, 0.375, 0.875, 0.25, 0.9375, 0.25, 0.9375, 0.3125, 0.875, 0.3125, 0.75, 0.3125, 0.8125, 0.3125, 0.8125, 0.375, 0.75, 0.375, 0.75, 0.25, 0.8125, 0.25, 0.8125, 0.3125, 0.75, 0.3125, 0.8125, 0.25, 0.875, 0.25, 0.875, 0.3125, 0.8125, 0.3125, 0.75, 0.375, 0.8125, 0.375, 0.8125, 0.4375, 0.75, 0.4375, 0.8125, 0.375, 0.875, 0.375, 0.875, 0.4375, 0.8125, 0.4375, 0.625, 0.3125, 0.6875, 0.3125, 0.6875, 0.375, 0.625, 0.375, 0.6875, 0.25, 0.75, 0.25, 0.75, 0.3125, 0.6875, 0.3125, 0.5, 0.3125, 0.5625, 0.3125, 0.5625, 0.375, 0.5, 0.375, 0.5, 0.4375, 0.5625, 0.4375, 0.5625, 0.5, 0.5, 0.5, 0.5, 0.375, 0.5625, 0.375, 0.5625, 0.4375, 0.5, 0.4375, 0.5625, 0.375, 0.625, 0.375, 0.625, 0.4375, 0.5625, 0.4375, 0.125, 0.25, 0.1875, 0.25, 0.1875, 0.3125, 0.125, 0.3125, 0.1875, 0.25, 0.25, 0.25, 0.25, 0.3125, 0.1875, 0.3125, 0.0, 0.25, 0.0625, 0.25, 0.0625, 0.3125, 0.0, 0.3125, 0.0625, 0.25, 0.125, 0.25, 0.125, 0.3125, 0.0625, 0.3125, 0.0, 0.4375, 0.0625, 0.4375, 0.0625, 0.5, 0.0, 0.5, 0.125, 0.0625, 0.1875, 0.0625, 0.1875, 0.125, 0.125, 0.125, 0.125, 0.0, 0.1875, 0.0, 0.1875, 0.0625, 0.125, 0.0625, 0.0, 0.0625, 0.0625, 0.0625, 0.0625, 0.125, 0.0, 0.125, 0.0625, 0.0, 0.125, 0.0, 0.125, 0.0625, 0.0625, 0.0625, 0.0, 0.125, 0.0625, 0.125, 0.0625, 0.1875, 0.0, 0.1875, 0.0625, 0.125, 0.125, 0.125, 0.125, 0.1875, 0.0625, 0.1875, 0.25, 0.1875, 0.3125, 0.1875, 0.3125, 0.25, 0.25, 0.25, 0.25, 0.125, 0.3125, 0.125, 0.3125, 0.1875, 0.25, 0.1875, 0.3125, 0.125, 0.375, 0.125, 0.375, 0.1875, 0.3125, 0.1875, 0.125, 0.8125, 0.1875, 0.8125, 0.1875, 0.875, 0.125, 0.875, 0.125, 0.75, 0.1875, 0.75, 0.1875, 0.8125, 0.125, 0.8125, 0.1875, 0.75, 0.25, 0.75, 0.25, 0.8125, 0.1875, 0.8125, 0.0, 0.8125, 0.0625, 0.8125, 0.0625, 0.875, 0.0, 0.875, 0.0625, 0.75, 0.125, 0.75, 0.125, 0.8125, 0.0625, 0.8125, 0.0, 0.875, 0.0625, 0.875, 0.0625, 0.9375, 0.0, 0.9375, 0.0625, 0.875, 0.125, 0.875, 0.125, 0.9375, 0.0625, 0.9375, 0.125, 0.5, 0.1875, 0.5, 0.1875, 0.5625, 0.125, 0.5625, 0.1875, 0.5, 0.25, 0.5, 0.25, 0.5625, 0.1875, 0.5625, 0.0, 0.5, 0.0625, 0.5, 0.0625, 0.5625, 0.0, 0.5625, 0.0625, 0.5, 0.125, 0.5, 0.125, 0.5625, 0.0625, 0.5625, 0.0, 0.6875, 0.0625, 0.6875, 0.0625, 0.75, 0.0, 0.75, 0.375, 0.5625, 0.4375, 0.5625, 0.4375, 0.625, 0.375, 0.625, 0.375, 0.5, 0.4375, 0.5, 0.4375, 0.5625, 0.375, 0.5625, 0.4375, 0.5, 0.5, 0.5, 0.5, 0.5625, 0.4375, 0.5625, 0.25, 0.5625, 0.3125, 0.5625, 0.3125, 0.625, 0.25, 0.625, 0.25, 0.5, 0.3125, 0.5, 0.3125, 0.5625, 0.25, 0.5625, 0.3125, 0.5, 0.375, 0.5, 0.375, 0.5625, 0.3125, 0.5625, 0.25, 0.6875, 0.3125, 0.6875, 0.3125, 0.75, 0.25, 0.75, 0.25, 0.625, 0.3125, 0.625, 0.3125, 0.6875, 0.25, 0.6875, 0.3125, 0.625, 0.375, 0.625, 0.375, 0.6875, 0.3125, 0.6875, 0.625, 0.5625, 0.6875, 0.5625, 0.6875, 0.625, 0.625, 0.625, 0.625, 0.5, 0.6875, 0.5, 0.6875, 0.5625, 0.625, 0.5625, 0.6875, 0.5, 0.75, 0.5, 0.75, 0.5625, 0.6875, 0.5625, 0.5, 0.5625, 0.5625, 0.5625, 0.5625, 0.625, 0.5, 0.625, 0.5, 0.5, 0.5625, 0.5, 0.5625, 0.5625, 0.5, 0.5625, 0.5625, 0.5, 0.625, 0.5, 0.625, 0.5625, 0.5625, 0.5625, 0.5, 0.625, 0.5625, 0.625, 0.5625, 0.6875, 0.5, 0.6875, 0.5625, 0.625, 0.625, 0.625, 0.625, 0.6875, 0.5625, 0.6875, 0.75, 0.5625, 0.8125, 0.5625, 0.8125, 0.625, 0.75, 0.625, 0.75, 0.6875, 0.8125, 0.6875, 0.8125, 0.75, 0.75, 0.75, 0.75, 0.625, 0.8125, 0.625, 0.8125, 0.6875, 0.75, 0.6875, 0.8125, 0.625, 0.875, 0.625, 0.875, 0.6875, 0.8125, 0.6875, 0.875, 0.6875, 0.9375, 0.6875, 0.9375, 0.75, 0.875, 0.75, 0.875, 0.625, 0.9375, 0.625, 0.9375, 0.6875, 0.875, 0.6875, 0.625, 0.625, 0.6875, 0.625, 0.6875, 0.6875, 0.625, 0.6875, 0.6875, 0.625, 0.75, 0.625, 0.75, 0.6875, 0.6875, 0.6875, 0.375, 0.6875, 0.4375, 0.6875, 0.4375, 0.75, 0.375, 0.75, 0.375, 0.625, 0.4375, 0.625, 0.4375, 0.6875, 0.375, 0.6875, 0.4375, 0.625, 0.5, 0.625, 0.5, 0.6875, 0.4375, 0.6875, 0.125, 0.6875, 0.1875, 0.6875, 0.1875, 0.75, 0.125, 0.75, 0.1875, 0.625, 0.25, 0.625, 0.25, 0.6875, 0.1875, 0.6875, 0.125, 0.9375, 0.1875, 0.9375, 0.1875, 1.0, 0.125, 1.0, 0.125, 0.875, 0.1875, 0.875, 0.1875, 0.9375, 0.125, 0.9375, 0.1875, 0.875, 0.25, 0.875, 0.25, 0.9375, 0.1875, 0.9375, 0.375, 0.1875, 0.4375, 0.1875, 0.4375, 0.25, 0.375, 0.25, 0.125, 0.1875, 0.1875, 0.1875, 0.1875, 0.25, 0.125, 0.25, 0.125, 0.125, 0.1875, 0.125, 0.1875, 0.1875, 0.125, 0.1875, 0.1875, 0.125, 0.25, 0.125, 0.25, 0.1875, 0.1875, 0.1875, 0.125, 0.4375, 0.1875, 0.4375, 0.1875, 0.5, 0.125, 0.5, 0.125, 0.375, 0.1875, 0.375, 0.1875, 0.4375, 0.125, 0.4375, 0.1875, 0.375, 0.25, 0.375, 0.25, 0.4375, 0.1875, 0.4375, 0.875, 0.1875, 0.9375, 0.1875, 0.9375, 0.25, 0.875, 0.25, 0.625, 0.4375, 0.6875, 0.4375, 0.6875, 0.5, 0.625, 0.5, 0.625, 0.375, 0.6875, 0.375, 0.6875, 0.4375, 0.625, 0.4375, 0.6875, 0.375, 0.75, 0.375, 0.75, 0.4375, 0.6875, 0.4375, 0.375, 0.4375, 0.4375, 0.4375, 0.4375, 0.5, 0.375, 0.5, 0.375, 0.375, 0.4375, 0.375, 0.4375, 0.4375, 0.375, 0.4375, 0.4375, 0.375, 0.5, 0.375, 0.5, 0.4375, 0.4375, 0.4375, 0.0, 0.8125, 0.0625, 0.8125, 0.0625, 0.8125, 0.0, 0.8125, 0.125, 0.3125, 0.0625, 0.3125, 0.0625, 0.3125, 0.125, 0.3125, 0.0, 0.9375, 0.0, 0.875, 0.0, 0.875, 0.0, 0.9375, 0.375, 0.875, 0.3125, 0.875, 0.3125, 0.875, 0.375, 0.875, 0.125, 0.625, 0.0625, 0.625, 0.0625, 0.625, 0.125, 0.625, 0.375, 0.8125, 0.375, 0.875, 0.375, 0.875, 0.375, 0.8125, 0.0625, 0.0, 0.125, 0.0, 0.125, 0.0, 0.0625, 0.0, 0.1875, 0.625, 0.25, 0.625, 0.25, 0.625, 0.1875, 0.625, 0.0625, 1.0, 0.0625, 0.9375, 0.0625, 0.9375, 0.0625, 1.0, 0.0, 0.5, 0.0, 0.4375, 0.0, 0.4375, 0.0, 0.5, 0.0, 0.4375, 0.0625, 0.4375, 0.0625, 0.4375, 0.0, 0.4375, 0.3125, 0.875, 0.25, 0.875, 0.25, 0.875, 0.3125, 0.875, 0.125, 0.5625, 0.125, 0.625, 0.125, 0.625, 0.125, 0.5625, 0.9375, 0.75, 0.9375, 0.8125, 0.9375, 0.8125, 0.9375, 0.75, 0.0625, 0.4375, 0.125, 0.4375, 0.125, 0.4375, 0.0625, 0.4375, 0.0, 0.125, 0.0, 0.0625, 0.0, 0.0625, 0.0, 0.125, 0.9375, 0.8125, 0.875, 0.8125, 0.875, 0.8125, 0.9375, 0.8125, 0.0, 0.5625, 0.0, 0.5, 0.0, 0.5, 0.0, 0.5625, 0.0625, 0.9375, 0.0, 0.9375, 0.0, 0.9375, 0.0625, 0.9375, 0.125, 1.0, 0.0625, 1.0, 0.0625, 1.0, 0.125, 1.0, 0.8125, 0.8125, 0.8125, 0.75, 0.8125, 0.75, 0.8125, 0.8125, 0.1875, 0.0, 0.1875, 0.0625, 0.1875, 0.0625, 0.1875, 0.0, 0.1875, 0.6875, 0.1875, 0.625, 0.1875, 0.625, 0.1875, 0.6875, 0.875, 0.8125, 0.8125, 0.8125, 0.8125, 0.8125, 0.875, 0.8125, 0.6875, 0.25, 0.75, 0.25, 0.75, 0.25, 0.6875, 0.25, 0.8125, 0.4375, 0.75, 0.4375, 0.75, 0.4375, 0.8125, 0.4375, 0.125, 0.6875, 0.1875, 0.6875, 0.1875, 0.6875, 0.125, 0.6875, 0.25, 0.375, 0.25, 0.3125, 0.25, 0.3125, 0.25, 0.375, 0.4375, 0.75, 0.4375, 0.8125, 0.4375, 0.8125, 0.4375, 0.75, 0.375, 0.125, 0.375, 0.1875, 0.375, 0.1875, 0.375, 0.125, 0.1875, 0.5625, 0.125, 0.5625, 0.125, 0.5625, 0.1875, 0.5625, 0.1875, 0.0625, 0.25, 0.0625, 0.25, 0.0625, 0.1875, 0.0625, 0.875, 0.4375, 0.8125, 0.4375, 0.8125, 0.4375, 0.875, 0.4375, 0.25, 0.0625, 0.25, 0.125, 0.25, 0.125, 0.25, 0.0625, 0.4375, 0.8125, 0.375, 0.8125, 0.375, 0.8125, 0.4375, 0.8125, 0.0, 0.3125, 0.0, 0.25, 0.0, 0.25, 0.0, 0.3125, 0.3125, 0.125, 0.375, 0.125, 0.375, 0.125, 0.3125, 0.125, 0.25, 0.5625, 0.1875, 0.5625, 0.1875, 0.5625, 0.25, 0.5625, 0.0, 0.875, 0.0, 0.8125, 0.0, 0.8125, 0.0, 0.875, 0.25, 0.125, 0.3125, 0.125, 0.3125, 0.125, 0.25, 0.125, 0.1875, 0.9375, 0.1875, 1.0, 0.1875, 1.0, 0.1875, 0.9375, 0.5, 0.6875, 0.5, 0.75, 0.5, 0.75, 0.5, 0.6875, 0.0625, 0.625, 0.0625, 0.5625, 0.0625, 0.5625, 0.0625, 0.625, 0.4375, 0.25, 0.5, 0.25, 0.5, 0.25, 0.4375, 0.25, 0.0625, 0.0625, 0.0625, 0.0, 0.0625, 0.0, 0.0625, 0.0625, 0.125, 0.0, 0.1875, 0.0, 0.1875, 0.0, 0.125, 0.0, 0.6875, 0.3125, 0.6875, 0.25, 0.6875, 0.25, 0.6875, 0.3125, 0.0, 0.0625, 0.0625, 0.0625, 0.0625, 0.0625, 0.0, 0.0625, 0.625, 0.3125, 0.6875, 0.3125, 0.6875, 0.3125, 0.625, 0.3125, 0.5625, 0.6875, 0.5, 0.6875, 0.5, 0.6875, 0.5625, 0.6875, 0.75, 0.4375, 0.75, 0.5, 0.75, 0.5, 0.75, 0.4375, 0.0625, 0.5625, 0.0, 0.5625, 0.0, 0.5625, 0.0625, 0.5625, 0.25, 0.9375, 0.1875, 0.9375, 0.1875, 0.9375, 0.25, 0.9375, 0.25, 0.625, 0.25, 0.5625, 0.25, 0.5625, 0.25, 0.625, 0.625, 0.6875, 0.5625, 0.6875, 0.5625, 0.6875, 0.625, 0.6875, 0.75, 0.25, 0.8125, 0.25, 0.8125, 0.25, 0.75, 0.25, 0.0625, 0.25, 0.0625, 0.1875, 0.0625, 0.1875, 0.0625, 0.25, 0.4375, 0.1875, 0.4375, 0.25, 0.4375, 0.25, 0.4375, 0.1875, 0.125, 0.4375, 0.125, 0.375, 0.125, 0.375, 0.125, 0.4375, 0.5, 0.75, 0.4375, 0.75, 0.4375, 0.75, 0.5, 0.75, 0.5, 0.3125, 0.5625, 0.3125, 0.5625, 0.3125, 0.5, 0.3125, 0.375, 0.1875, 0.4375, 0.1875, 0.4375, 0.1875, 0.375, 0.1875, 0.75, 0.5625, 0.8125, 0.5625, 0.8125, 0.5625, 0.75, 0.5625, 0.0, 0.6875, 0.0625, 0.6875, 0.0625, 0.6875, 0.0, 0.6875, 0.75, 0.5, 0.75, 0.5625, 0.75, 0.5625, 0.75, 0.5, 0.0625, 0.1875, 0.0, 0.1875, 0.0, 0.1875, 0.0625, 0.1875, 0.5625, 0.3125, 0.625, 0.3125, 0.625, 0.3125, 0.5625, 0.3125, 0.125, 0.375, 0.1875, 0.375, 0.1875, 0.375, 0.125, 0.375, 0.8125, 0.5625, 0.875, 0.5625, 0.875, 0.5625, 0.8125, 0.5625, 0.0, 0.25, 0.0625, 0.25, 0.0625, 0.25, 0.0, 0.25, 0.1875, 0.375, 0.25, 0.375, 0.25, 0.375, 0.1875, 0.375, 0.0625, 0.6875, 0.125, 0.6875, 0.125, 0.6875, 0.0625, 0.6875, 0.75, 0.75, 0.6875, 0.75, 0.6875, 0.75, 0.75, 0.75, 0.875, 0.5625, 0.875, 0.625, 0.875, 0.625, 0.875, 0.5625, 0.0625, 0.75, 0.0, 0.75, 0.0, 0.75, 0.0625, 0.75, 0.25, 0.875, 0.25, 0.9375, 0.25, 0.9375, 0.25, 0.875, 0.875, 0.375, 0.875, 0.4375, 0.875, 0.4375, 0.875, 0.375, 0.8125, 0.25, 0.8125, 0.1875, 0.8125, 0.1875, 0.8125, 0.25, 0.875, 0.625, 0.9375, 0.625, 0.9375, 0.625, 0.875, 0.625, 0.9375, 0.6875, 0.9375, 0.75, 0.9375, 0.75, 0.9375, 0.6875, 0.8125, 0.1875, 0.875, 0.1875, 0.875, 0.1875, 0.8125, 0.1875, 0.9375, 0.625, 0.9375, 0.6875, 0.9375, 0.6875, 0.9375, 0.625, 0.8125, 0.75, 0.75, 0.75, 0.75, 0.75, 0.8125, 0.75, 0.0, 0.1875, 0.0, 0.125, 0.0, 0.125, 0.0, 0.1875, 0.1875, 0.3125, 0.125, 0.3125, 0.125, 0.3125, 0.1875, 0.3125, 0.9375, 0.375, 0.875, 0.375, 0.875, 0.375, 0.9375, 0.375, 0.9375, 0.1875, 0.9375, 0.25, 0.9375, 0.25, 0.9375, 0.1875, 0.6875, 0.75, 0.6875, 0.6875, 0.6875, 0.6875, 0.6875, 0.75, 0.1875, 1.0, 0.125, 1.0, 0.125, 1.0, 0.1875, 1.0, 0.25, 0.3125, 0.1875, 0.3125, 0.1875, 0.3125, 0.25, 0.3125, 0.875, 0.1875, 0.9375, 0.1875, 0.9375, 0.1875, 0.875, 0.1875, 0.0, 0.75, 0.0, 0.6875, 0.0, 0.6875, 0.0, 0.75, 0.9375, 0.3125, 0.9375, 0.375, 0.9375, 0.375, 0.9375, 0.3125, 0.6875, 0.6875, 0.625, 0.6875, 0.625, 0.6875, 0.6875, 0.6875, 0.0625, 0.8125, 0.0625, 0.75, 0.0625, 0.75, 0.0625, 0.8125, 0.5, 0.25, 0.5, 0.3125, 0.5, 0.3125, 0.5, 0.25, 0.0625, 0.3125, 0.0, 0.3125, 0.0, 0.3125, 0.0625, 0.3125, 0.9375, 0.25, 0.9375, 0.3125, 0.9375, 0.3125, 0.9375, 0.25])
me_plane.materials.append(mat_floor)
me_plane.use_remesh_fix_poles = True
me_plane.use_remesh_preserve_attributes = False
me_plane.update()
me_cube_001 = bpy.data.meshes.new('Cube.001')
me_cube_001.from_pydata([(-0.9932, 1.446, -0.9744), (-0.9932, 1.446, 1.026), (1.03, -0.5544, -0.9744), (1.03, -0.5544, 1.026), (1.03, 1.446, -0.9744), (1.03, 1.446, 1.026), (-0.8867, -13.55, -0.9744), (-0.8867, -13.55, 1.026), (-0.8867, -0.5544, -0.9744), (-0.8867, -0.5544, 1.026), (-0.9932, -11.55, 1.026), (-0.9932, -11.55, -0.9744), (-0.9932, -11.55, -0.9744), (-1.685, -11.55, -0.9744), (-1.685, -11.55, 1.026), (-1.579, -13.55, -0.9744), (-1.579, -13.55, 1.026), (-1.579, -25.55, -0.9744), (-1.579, -25.55, 1.026), (-1.685, -23.55, -0.9744), (-1.685, -23.55, 1.026), (-2.324, -23.55, -0.9744), (-2.324, -23.55, 1.026), (-2.218, -25.55, -0.9744), (-2.218, -25.55, 1.026), (-2.218, -38.55, -0.9744), (-2.218, -38.55, 1.026), (-2.324, -36.55, -0.9744), (-2.324, -36.55, 1.026), (-3.656, -36.55, -0.9744), (-3.656, -36.55, 1.026), (-3.549, -38.55, -0.9744), (-3.549, -38.55, 1.026), (-3.549, -50.55, -0.9744), (-3.549, -50.55, 1.026), (-3.656, -48.55, -0.9744), (-3.656, -48.55, 1.026), (-4.348, -48.55, -0.9744), (-4.348, -48.55, 1.026), (-4.241, -50.55, -0.9744), (-4.241, -50.55, 1.026), (-4.241, -63.55, -0.9744), (-4.241, -63.55, 1.026), (-4.348, -61.55, -0.9744), (-4.348, -61.55, 1.026), (-5.626, -61.55, -0.9744), (-5.626, -61.55, 1.026), (-5.732, -63.55, -0.9744), (-5.732, -63.55, 1.026), (-5.626, -48.55, -0.9744), (-5.626, -48.55, 1.026), (-5.732, -50.55, -0.9744), (-5.732, -50.55, 1.026), (-6.424, -50.55, -0.9744), (-6.424, -50.55, 1.026), (-6.318, -48.55, -0.9744), (-6.318, -48.55, 1.026), (-6.318, -23.55, -0.9744), (-6.318, -23.55, 1.026), (-6.424, -21.55, -0.9744), (-6.424, -21.55, 1.026), (-5.626, -23.55, -0.9744), (-5.626, -23.55, 1.026), (-5.732, -21.55, -0.9744), (-5.732, -21.55, 1.026), (-5.732, -13.55, -0.9744), (-5.732, -13.55, 1.026), (-5.626, -11.55, -0.9744), (-5.626, -11.55, 1.026), (-6.424, -13.55, -0.9744), (-6.424, -13.55, 1.026), (-6.318, -11.55, -0.9744), (-6.318, -11.55, 1.026), (-6.318, 1.446, -0.9744), (-6.318, 1.446, 1.026), (-6.424, 3.446, -0.9744), (-6.424, 3.446, 1.026), (-3.656, 1.446, -0.9744), (-3.656, 1.446, 1.026), (-3.762, 3.446, -0.9744), (-3.762, 3.446, 1.026), (-3.762, 11.45, -0.9744), (-3.762, 11.45, 1.026), (-3.656, 13.45, -0.9744), (-3.656, 13.45, 1.026), (-5.093, 11.45, -0.9744), (-5.093, 11.45, 1.026), (-4.987, 13.45, -0.9744), (-4.987, 13.45, 1.026), (-4.987, 26.45, -0.9744), (-4.987, 26.45, 1.026), (-5.093, 24.45, -0.9744), (-5.093, 24.45, 1.026), (-6.424, 24.45, -0.9744), (-6.424, 24.45, 1.026), (-6.318, 26.45, -0.9744), (-6.318, 26.45, 1.026), (-6.318, 51.45, -0.9744), (-6.318, 51.45, 1.026), (-6.424, 53.45, -0.9744), (-6.424, 53.45, 1.026), (-5.626, 51.45, -0.9744), (-5.626, 51.45, 1.026), (-5.732, 53.45, -0.9744), (-5.732, 53.45, 1.026), (-5.732, 65.45, -0.9744), (-5.732, 65.45, 1.026), (-5.626, 63.45, -0.9744), (-5.626, 63.45, 1.026), (-4.987, 63.45, -0.9744), (-4.987, 63.45, 1.026), (-4.88, 65.45, -0.9744), (-4.88, 65.45, 1.026), (-4.987, 50.45, -0.9744), (-4.987, 50.45, 1.026), (-4.88, 52.45, -0.9744), (-4.88, 52.45, 1.026), (-3.762, 52.45, -0.9744), (-3.762, 52.45, 1.026), (-3.656, 50.45, -0.9744), (-3.656, 50.45, 1.026), (-3.762, 61.45, -0.9744), (-3.762, 61.45, 1.026), (-3.656, 63.45, -0.9744), (-3.656, 63.45, 1.026), (-4.401, 61.45, -0.9744), (-4.401, 61.45, 1.026), (-4.295, 63.45, -0.9744), (-4.295, 63.45, 1.026), (-4.295, 76.45, -0.9744), (-4.295, 76.45, 1.026), (-4.401, 74.45, -0.9744), (-4.401, 74.45, 1.026), (-6.424, 74.45, -0.9744), (-6.424, 74.45, 1.026), (-6.318, 76.45, -0.9744), (-6.318, 76.45, 1.026), (-6.318, 88.45, -0.9744), (-6.318, 88.45, 1.026), (-6.424, 90.45, -0.9744), (-6.424, 90.45, 1.026), (-5.626, 88.45, -0.9744), (-5.626, 88.45, 1.026), (-5.732, 90.45, -0.9744), (-5.732, 90.45, 1.026), (-5.732, 99.45, -0.9744), (-5.732, 99.45, 1.026), (-5.626, 101.4, -0.9744), (-5.626, 101.4, 1.026), (-6.424, 99.45, -0.9744), (-6.424, 99.45, 1.026), (-6.318, 101.4, -0.9744), (-6.318, 101.4, 1.026), (-6.318, 125.4, -0.9744), (-6.318, 125.4, 1.026), (-6.424, 127.4, -0.9744), (-6.424, 127.4, 1.026), (-5.626, 125.4, -0.9744), (-5.626, 125.4, 1.026), (-5.732, 127.4, -0.9744), (-5.732, 127.4, 1.026), (-5.732, 140.4, -0.9744), (-5.732, 140.4, 1.026), (-5.626, 138.4, -0.9744), (-5.626, 138.4, 1.026), (-4.348, 138.4, -0.9744), (-4.348, 138.4, 1.026), (-4.241, 140.4, -0.9744), (-4.241, 140.4, 1.026), (-4.348, 125.4, -0.9744), (-4.348, 125.4, 1.026), (-4.241, 127.4, -0.9744), (-4.241, 127.4, 1.026), (-3.549, 127.4, -0.9744), (-3.549, 127.4, 1.026), (-3.656, 125.4, -0.9744), (-3.656, 125.4, 1.026), (-3.656, 113.4, -0.9744), (-3.656, 113.4, 1.026), (-3.549, 115.4, -0.9744), (-3.549, 115.4, 1.026), (-2.218, 115.4, -0.9744), (-2.218, 115.4, 1.026), (-2.324, 113.4, -0.9744), (-2.324, 113.4, 1.026), (-2.324, 100.4, -0.9744), (-2.324, 100.4, 1.026), (-2.218, 102.4, -0.9744), (-2.218, 102.4, 1.026), (-1.579, 102.4, -0.9744), (-1.579, 102.4, 1.026), (-1.685, 100.4, -0.9744), (-1.685, 100.4, 1.026), (-1.685, 88.45, -0.9744), (-1.685, 88.45, 1.026), (-1.579, 90.45, -0.9744), (-1.579, 90.45, 1.026), (-0.8867, 90.45, -0.9744), (-0.8867, 90.45, 1.026), (-0.9932, 88.45, -0.9744), (-0.9932, 88.45, 1.026), (-0.9932, 75.45, -0.9744), (-0.9932, 75.45, 1.026), (-0.8867, 77.45, -0.9744), (-0.8867, 77.45, 1.026), (0.9238, 77.45, -0.9744), (0.9238, 77.45, 1.026), (1.03, 75.45, -0.9744), (1.03, 75.45, 1.026), (0.9238, 90.45, -0.9744), (0.9238, 90.45, 1.026), (1.03, 88.45, -0.9744), (1.03, 88.45, 1.026), (2.361, 88.45, -0.9744), (2.361, 88.45, 1.026), (2.255, 90.45, -0.9744), (2.255, 90.45, 1.026), (2.255, 102.4, -0.9744), (2.255, 102.4, 1.026), (2.361, 100.4, -0.9744), (2.361, 100.4, 1.026), (3.639, 100.4, -0.9744), (3.639, 100.4, 1.026), (3.746, 102.4, -0.9744), (3.746, 102.4, 1.026), (3.639, 63.45, -0.9744), (3.639, 63.45, 1.026), (3.746, 61.45, -0.9744), (3.746, 61.45, 1.026), (3.0, 63.45, -0.9744), (3.0, 63.45, 1.026), (3.107, 61.45, -0.9744), (3.107, 61.45, 1.026), (3.107, 49.45, -0.9744), (3.107, 49.45, 1.026), (3.0, 51.45, -0.9744), (3.0, 51.45, 1.026), (1.669, 51.45, -0.9744), (1.669, 51.45, 1.026), (1.776, 49.45, -0.9744), (1.776, 49.45, 1.026), (1.776, 27.45, -0.9744), (1.776, 27.45, 1.026), (1.669, 25.45, -0.9744), (1.669, 25.45, 1.026), (3.107, 27.45, -0.9744), (3.107, 27.45, 1.026), (3.0, 25.45, -0.9744), (3.0, 25.45, 1.026), (3.0, 13.45, -0.9744), (3.0, 13.45, 1.026), (3.107, 15.45, -0.9744), (3.107, 15.45, 1.026), (3.746, 15.45, -0.9744), (3.746, 15.45, 1.026), (3.639, 13.45, -0.9744), (3.639, 13.45, 1.026), (3.639, -23.55, -0.9744), (3.639, -23.55, 1.026), (3.746, -25.55, -0.9744), (3.746, -25.55, 1.026), (2.361, -23.55, -0.9744), (2.361, -23.55, 1.026), (2.255, -25.55, -0.9744), (2.255, -25.55, 1.026), (2.361, -11.55, -0.9744), (2.361, -11.55, 1.026), (2.255, -13.55, -0.9744), (2.255, -13.55, 1.026), (0.9238, -13.55, -0.9744), (0.9238, -13.55, 1.026), (1.03, -11.55, -0.9744), (1.03, -11.55, 1.026), (0.9238, -0.5544, -0.9744), (0.9238, -0.5544, 1.026)], [], [(0, 1, 5, 4), (4, 5, 3, 2), (9, 1, 10, 7), (0, 4, 2, 8), (5, 1, 9, 3), (1, 0, 11, 10), (2, 3, 9, 8), (0, 8, 6, 11), (8, 9, 7, 6), (12, 6, 15, 13), (10, 11, 12), (11, 6, 12), (6, 7, 16, 15), (7, 10, 14, 16), (10, 12, 13, 14), (13, 15, 17, 19), (14, 13, 19, 20), (16, 14, 20, 18), (15, 16, 18, 17), (19, 17, 23, 21), (17, 18, 24, 23), (20, 19, 21, 22), (18, 20, 22, 24), (24, 22, 28, 26), (23, 24, 26, 25), (21, 23, 25, 27), (22, 21, 27, 28), (25, 26, 32, 31), (26, 28, 30, 32), (28, 27, 29, 30), (27, 25, 31, 29), (29, 31, 33, 35), (36, 35, 37, 38), (32, 30, 36, 34), (30, 29, 35, 36), (31, 32, 34, 33), (35, 33, 39, 37), (34, 36, 38, 40), (33, 34, 40, 39), (37, 39, 41, 43), (39, 40, 42, 41), (40, 38, 44, 42), (38, 37, 43, 44), (41, 42, 48, 47), (44, 43, 45, 46), (42, 44, 46, 48), (43, 41, 47, 45), (45, 47, 51, 49), (48, 46, 50, 52), (47, 48, 52, 51), (46, 45, 49, 50), (49, 51, 53, 55), (52, 50, 56, 54), (50, 49, 55, 56), (51, 52, 54, 53), (55, 53, 59, 57), (53, 54, 60, 59), (56, 55, 57, 58), (54, 56, 58, 60), (59, 60, 64, 63), (60, 58, 62, 64), (57, 59, 63, 61), (58, 57, 61, 62), (61, 63, 65, 67), (62, 61, 67, 68), (64, 62, 68, 66), (63, 64, 66, 65), (68, 67, 71, 72), (67, 65, 69, 71), (65, 66, 70, 69), (66, 68, 72, 70), (70, 72, 74, 76), (72, 71, 73, 74), (71, 69, 75, 73), (69, 70, 76, 75), (73, 75, 79, 77), (74, 73, 77, 78), (76, 74, 78, 80), (75, 76, 80, 79), (80, 78, 84, 82), (78, 77, 83, 84), (79, 80, 82, 81), (77, 79, 81, 83), (84, 83, 87, 88), (83, 81, 85, 87), (82, 84, 88, 86), (81, 82, 86, 85), (85, 86, 92, 91), (86, 88, 90, 92), (88, 87, 89, 90), (87, 85, 91, 89), (92, 90, 96, 94), (90, 89, 95, 96), (91, 92, 94, 93), (89, 91, 93, 95), (96, 95, 97, 98), (98, 97, 101, 102), (94, 96, 98, 100), (95, 93, 99, 97), (93, 94, 100, 99), (97, 99, 103, 101), (99, 100, 104, 103), (100, 98, 102, 104), (104, 102, 108, 106), (106, 108, 110, 112), (102, 101, 107, 108), (103, 104, 106, 105), (101, 103, 105, 107), (105, 106, 112, 111), (108, 107, 109, 110), (107, 105, 111, 109), (112, 110, 114, 116), (111, 112, 116, 115), (109, 111, 115, 113), (110, 109, 113, 114), (114, 113, 119, 120), (116, 114, 120, 118), (115, 116, 118, 117), (113, 115, 117, 119), (118, 120, 124, 122), (119, 117, 121, 123), (120, 119, 123, 124), (117, 118, 122, 121), (124, 123, 127, 128), (123, 121, 125, 127), (122, 124, 128, 126), (121, 122, 126, 125), (127, 125, 131, 129), (125, 126, 132, 131), (128, 127, 129, 130), (126, 128, 130, 132), (129, 131, 133, 135), (132, 130, 136, 134), (130, 129, 135, 136), (131, 132, 134, 133), (134, 136, 138, 140), (138, 137, 141, 142), (136, 135, 137, 138), (135, 133, 139, 137), (133, 134, 140, 139), (137, 139, 143, 141), (139, 140, 144, 143), (140, 138, 142, 144), (143, 144, 146, 145), (141, 143, 145, 147), (144, 142, 148, 146), (142, 141, 147, 148), (145, 146, 150, 149), (146, 148, 152, 150), (147, 145, 149, 151), (148, 147, 151, 152), (150, 152, 154, 156), (151, 149, 155, 153), (149, 150, 156, 155), (152, 151, 153, 154), (156, 154, 158, 160), (155, 156, 160, 159), (153, 155, 159, 157), (154, 153, 157, 158), (158, 157, 163, 164), (160, 158, 164, 162), (159, 160, 162, 161), (157, 159, 161, 163), (161, 162, 168, 167), (164, 163, 165, 166), (162, 164, 166, 168), (163, 161, 167, 165), (165, 167, 171, 169), (166, 165, 169, 170), (168, 166, 170, 172), (167, 168, 172, 171), (172, 170, 176, 174), (170, 169, 175, 176), (171, 172, 174, 173), (169, 171, 173, 175), (175, 173, 179, 177), (176, 175, 177, 178), (174, 176, 178, 180), (173, 174, 180, 179), (178, 177, 183, 184), (177, 179, 181, 183), (179, 180, 182, 181), (180, 178, 184, 182), (182, 184, 186, 188), (187, 188, 190, 189), (183, 181, 187, 185), (181, 182, 188, 187), (184, 183, 185, 186), (188, 186, 192, 190), (185, 187, 189, 191), (186, 185, 191, 192), (190, 192, 194, 196), (192, 191, 193, 194), (191, 189, 195, 193), (189, 190, 196, 195), (194, 193, 199, 200), (195, 196, 198, 197), (193, 195, 197, 199), (196, 194, 200, 198), (198, 200, 202, 204), (199, 197, 203, 201), (197, 198, 204, 203), (200, 199, 201, 202), (203, 204, 206, 205), (204, 202, 208, 206), (202, 201, 207, 208), (201, 203, 205, 207), (207, 205, 209, 211), (208, 207, 211, 212), (206, 208, 212, 210), (205, 206, 210, 209), (211, 209, 215, 213), (209, 210, 216, 215), (212, 211, 213, 214), (210, 212, 214, 216), (216, 214, 220, 218), (214, 213, 219, 220), (215, 216, 218, 217), (213, 215, 217, 219), (219, 217, 223, 221), (220, 219, 221, 222), (218, 220, 222, 224), (217, 218, 224, 223), (223, 224, 228, 227), (224, 222, 226, 228), (221, 223, 227, 225), (222, 221, 225, 226), (228, 226, 230, 232), (227, 228, 232, 231), (225, 227, 231, 229), (226, 225, 229, 230), (232, 230, 236, 234), (230, 229, 235, 236), (231, 232, 234, 233), (229, 231, 233, 235), (235, 233, 239, 237), (233, 234, 240, 239), (236, 235, 237, 238), (234, 236, 238, 240), (240, 238, 244, 242), (239, 240, 242, 241), (237, 239, 241, 243), (238, 237, 243, 244), (244, 243, 247, 248), (243, 241, 245, 247), (242, 244, 248, 246), (241, 242, 246, 245), (247, 245, 251, 249), (245, 246, 252, 251), (248, 247, 249, 250), (246, 248, 250, 252), (249, 251, 253, 255), (252, 250, 256, 254), (250, 249, 255, 256), (251, 252, 254, 253), (254, 256, 258, 260), (258, 257, 261, 262), (256, 255, 257, 258), (255, 253, 259, 257), (253, 254, 260, 259), (257, 259, 263, 261), (259, 260, 264, 263), (260, 258, 262, 264), (261, 263, 267, 265), (267, 268, 270, 269), (262, 261, 265, 266), (264, 262, 266, 268), (263, 264, 268, 267), (268, 266, 272, 270), (265, 267, 269, 271), (266, 265, 271, 272), (270, 272, 3, 274), (3, 2, 273, 274), (272, 271, 2, 3), (271, 269, 273, 2), (269, 270, 274, 273)])
_uv = me_cube_001.uv_layers.new(name='UVMap')
_uv.uv.foreach_set('vector', [0.2469, 0.255, 0.2371, 0.255, 0.2371, 0.2451, 0.2469, 0.2451, 0.1683, 0.1275, 0.1781, 0.1275, 0.1781, 0.1373, 0.1683, 0.1373, 0.02271, 0.6912, 0.02323, 0.6814, 0.02323, 0.7451, 0.02271, 0.7549, 0.2077, 0.1912, 0.1977, 0.1912, 0.1977, 0.1814, 0.2071, 0.1814, 0.01331, 0.6814, 0.02323, 0.6814, 0.02271, 0.6912, 0.01331, 0.6912, 0.1683, 0.201, 0.1585, 0.201, 0.1585, 0.1373, 0.1683, 0.1373, 0.2169, 0.1078, 0.2169, 0.1176, 0.2076, 0.1176, 0.2076, 0.1078, 0.2077, 0.1912, 0.2071, 0.1814, 0.2071, 0.1176, 0.2077, 0.1275, 0.1389, 0.1422, 0.1487, 0.1422, 0.1487, 0.2059, 0.1389, 0.2059, 0.07648, 0.7451, 0.077, 0.7549, 0.07361, 0.7549, 0.07309, 0.7451, 0.1585, 0.1422, 0.1585, 0.1422, 0.1585, 0.1422, 0.1585, 0.1422, 0.1585, 0.1422, 0.1585, 0.1422, 0.2243, 0.2648, 0.2243, 0.2746, 0.2209, 0.2746, 0.2209, 0.2648, 0.02271, 0.7549, 0.02323, 0.7451, 0.02662, 0.7451, 0.0261, 0.7549, 0.2567, 0.2745, 0.2567, 0.2647, 0.2601, 0.2647, 0.2601, 0.2745, 0.07309, 0.7451, 0.07361, 0.7549, 0.07361, 0.8137, 0.07309, 0.8039, 0.286, 0.0, 0.2958, 0.0, 0.2958, 0.05882, 0.286, 0.05882, 0.0261, 0.7549, 0.02662, 0.7451, 0.02662, 0.8039, 0.0261, 0.8137, 0.2958, 0.1176, 0.286, 0.1176, 0.286, 0.05882, 0.2958, 0.05882, 0.07309, 0.8039, 0.07361, 0.8137, 0.07048, 0.8137, 0.06995, 0.8039, 0.178, 0.2549, 0.178, 0.2647, 0.1749, 0.2647, 0.1749, 0.2549, 0.2631, 0.1127, 0.2631, 0.1029, 0.2662, 0.1029, 0.2662, 0.1127, 0.0261, 0.8137, 0.02662, 0.8039, 0.02976, 0.8039, 0.02923, 0.8137, 0.02923, 0.8137, 0.02976, 0.8039, 0.02976, 0.8676, 0.02923, 0.8775, 0.1193, 0.2647, 0.1095, 0.2647, 0.1095, 0.201, 0.1193, 0.201, 0.06995, 0.8039, 0.07048, 0.8137, 0.07048, 0.8775, 0.06995, 0.8676, 0.1585, 0.201, 0.1683, 0.201, 0.1683, 0.2647, 0.1585, 0.2647, 0.1062, 0.2647, 0.1062, 0.2745, 0.09971, 0.2745, 0.09971, 0.2647, 0.02923, 0.8775, 0.02976, 0.8676, 0.03628, 0.8676, 0.03576, 0.8775, 0.1683, 0.2647, 0.1683, 0.2549, 0.1749, 0.2549, 0.1749, 0.2647, 0.06995, 0.8676, 0.07048, 0.8775, 0.06395, 0.8775, 0.06343, 0.8676, 0.06343, 0.8676, 0.06395, 0.8775, 0.06395, 0.9363, 0.06343, 0.9265, 0.2277, 0.2746, 0.2277, 0.2648, 0.231, 0.2648, 0.231, 0.2746, 0.03576, 0.8775, 0.03628, 0.8676, 0.03628, 0.9265, 0.03576, 0.9363, 0.1389, 0.2059, 0.1487, 0.2059, 0.1487, 0.2647, 0.1389, 0.2647, 0.1585, 0.2647, 0.1487, 0.2647, 0.1487, 0.2059, 0.1585, 0.2059, 0.06343, 0.9265, 0.06395, 0.9363, 0.06056, 0.9363, 0.06003, 0.9265, 0.03576, 0.9363, 0.03628, 0.9265, 0.03967, 0.9265, 0.03915, 0.9363, 0.2635, 0.2647, 0.2635, 0.2745, 0.2601, 0.2745, 0.2601, 0.2647, 0.06003, 0.9265, 0.06056, 0.9363, 0.06056, 1.0, 0.06003, 0.9902, 0.237, 0.06372, 0.2272, 0.06372, 0.2272, 0.0, 0.237, 0.0, 0.03915, 0.9363, 0.03967, 0.9265, 0.03967, 0.9902, 0.03915, 1.0, 0.2273, 0.1176, 0.2371, 0.1176, 0.2371, 0.1814, 0.2273, 0.1814, 0.2335, 0.1078, 0.2335, 0.1176, 0.2262, 0.1176, 0.2262, 0.1078, 0.1648, 0.2745, 0.1648, 0.2647, 0.1711, 0.2647, 0.1711, 0.2745, 0.03915, 1.0, 0.03967, 0.9902, 0.04594, 0.9902, 0.04646, 1.0, 0.06003, 0.9902, 0.06056, 1.0, 0.05325, 1.0, 0.05377, 0.9902, 0.05377, 0.9902, 0.05325, 1.0, 0.05325, 0.9363, 0.05377, 0.9265, 0.04646, 1.0, 0.04594, 0.9902, 0.04594, 0.9265, 0.04646, 0.9363, 0.1291, 0.2451, 0.1193, 0.2451, 0.1193, 0.1814, 0.1291, 0.1814, 0.1291, 0.1814, 0.1389, 0.1814, 0.1389, 0.2451, 0.1291, 0.2451, 0.05377, 0.9265, 0.05325, 0.9363, 0.04985, 0.9363, 0.05038, 0.9265, 0.04646, 0.9363, 0.04594, 0.9265, 0.04933, 0.9265, 0.04985, 0.9363, 0.2335, 0.1176, 0.2335, 0.1078, 0.2369, 0.1078, 0.2369, 0.1176, 0.2378, 0.2648, 0.2378, 0.2746, 0.2344, 0.2746, 0.2344, 0.2648, 0.05038, 0.9265, 0.04985, 0.9363, 0.04985, 0.7941, 0.05038, 0.8039, 0.1487, 0.1422, 0.1389, 0.1422, 0.1389, 0.0, 0.1487, 0.0, 0.1781, 0.0, 0.1879, 0.0, 0.1879, 0.1225, 0.1781, 0.1225, 0.04985, 0.9363, 0.04933, 0.9265, 0.04933, 0.8039, 0.04985, 0.7941, 0.2412, 0.2648, 0.2412, 0.2746, 0.2378, 0.2746, 0.2378, 0.2648, 0.04985, 0.7941, 0.04933, 0.8039, 0.04594, 0.8039, 0.04646, 0.7941, 0.05038, 0.8039, 0.04985, 0.7941, 0.05325, 0.7941, 0.05377, 0.8039, 0.2043, 0.2647, 0.2043, 0.2549, 0.2077, 0.2549, 0.2077, 0.2647, 0.05377, 0.8039, 0.05325, 0.7941, 0.05325, 0.7549, 0.05377, 0.7451, 0.2861, 0.1176, 0.2959, 0.1176, 0.2959, 0.1765, 0.2861, 0.1765, 0.04646, 0.7941, 0.04594, 0.8039, 0.04594, 0.7451, 0.04646, 0.7549, 0.2468, 0.1029, 0.237, 0.1029, 0.237, 0.06373, 0.2468, 0.06373, 0.187, 0.2745, 0.187, 0.2647, 0.1904, 0.2647, 0.1904, 0.2745, 0.05377, 0.7451, 0.05325, 0.7549, 0.04985, 0.7549, 0.05038, 0.7451, 0.2446, 0.2648, 0.2446, 0.2746, 0.2412, 0.2746, 0.2412, 0.2648, 0.04646, 0.7549, 0.04594, 0.7451, 0.04933, 0.7451, 0.04985, 0.7549, 0.04985, 0.7549, 0.04933, 0.7451, 0.04933, 0.6814, 0.04985, 0.6716, 0.1585, 0.2059, 0.1487, 0.2059, 0.1487, 0.1422, 0.1585, 0.1422, 0.05038, 0.7451, 0.04985, 0.7549, 0.04985, 0.6716, 0.05038, 0.6814, 0.1879, 0.2059, 0.1781, 0.2059, 0.1781, 0.1225, 0.1879, 0.1225, 0.05038, 0.6814, 0.04985, 0.6716, 0.06291, 0.6716, 0.06343, 0.6814, 0.2468, 0.116, 0.237, 0.116, 0.237, 0.1029, 0.2468, 0.1029, 0.04985, 0.6716, 0.04933, 0.6814, 0.03628, 0.6814, 0.0368, 0.6716, 0.2468, 0.1029, 0.2566, 0.1029, 0.2566, 0.116, 0.2468, 0.116, 0.0368, 0.6716, 0.03628, 0.6814, 0.03628, 0.6225, 0.0368, 0.6324, 0.2861, 0.1765, 0.2959, 0.1765, 0.2959, 0.2353, 0.2861, 0.2353, 0.2566, 0.1029, 0.2468, 0.1029, 0.2468, 0.06373, 0.2566, 0.06373, 0.06343, 0.6814, 0.06291, 0.6716, 0.06291, 0.6324, 0.06343, 0.6225, 0.1062, 0.2745, 0.1062, 0.2647, 0.1128, 0.2647, 0.1128, 0.2745, 0.06343, 0.6225, 0.06291, 0.6324, 0.05638, 0.6324, 0.0569, 0.6225, 0.0368, 0.6324, 0.03628, 0.6225, 0.04281, 0.6225, 0.04333, 0.6324, 0.1193, 0.2647, 0.1193, 0.2745, 0.1128, 0.2745, 0.1128, 0.2647, 0.2077, 0.1176, 0.2175, 0.1176, 0.2175, 0.1814, 0.2077, 0.1814, 0.04333, 0.6324, 0.04281, 0.6225, 0.04281, 0.5588, 0.04333, 0.5686, 0.2272, 0.06373, 0.2174, 0.06373, 0.2174, 0.0, 0.2272, 0.0, 0.0569, 0.6225, 0.05638, 0.6324, 0.05638, 0.5686, 0.0569, 0.5588, 0.04333, 0.5686, 0.04281, 0.5588, 0.04933, 0.5588, 0.04985, 0.5686, 0.1977, 0.2647, 0.1977, 0.2549, 0.2043, 0.2549, 0.2043, 0.2647, 0.2632, 0.2549, 0.2632, 0.2647, 0.2567, 0.2647, 0.2567, 0.2549, 0.0569, 0.5588, 0.05638, 0.5686, 0.04985, 0.5686, 0.05038, 0.5588, 0.1879, 0.0, 0.1977, 0.0, 0.1977, 0.1225, 0.1879, 0.1225, 0.1904, 0.2745, 0.1904, 0.2647, 0.1938, 0.2647, 0.1938, 0.2745, 0.04985, 0.5686, 0.04933, 0.5588, 0.04933, 0.4363, 0.04985, 0.4265, 0.05038, 0.5588, 0.04985, 0.5686, 0.04985, 0.4265, 0.05038, 0.4363, 0.1585, 0.1422, 0.1487, 0.1422, 0.1487, 0.0, 0.1585, 0.0, 0.05038, 0.4363, 0.04985, 0.4265, 0.05325, 0.4265, 0.05377, 0.4363, 0.248, 0.2648, 0.248, 0.2746, 0.2446, 0.2746, 0.2446, 0.2648, 0.04985, 0.4265, 0.04933, 0.4363, 0.04594, 0.4363, 0.04646, 0.4265, 0.04646, 0.4265, 0.04594, 0.4363, 0.04594, 0.3775, 0.04646, 0.3676, 0.04646, 0.3676, 0.04594, 0.3775, 0.04281, 0.3775, 0.04229, 0.3676, 0.1781, 0.2059, 0.1879, 0.2059, 0.1879, 0.2647, 0.1781, 0.2647, 0.2762, 0.05882, 0.2664, 0.05882, 0.2664, 0.0, 0.2762, 0.0, 0.05377, 0.4363, 0.05325, 0.4265, 0.05325, 0.3676, 0.05377, 0.3775, 0.187, 0.2647, 0.187, 0.2745, 0.1828, 0.2745, 0.1828, 0.2647, 0.1389, 0.2843, 0.1389, 0.2745, 0.1421, 0.2745, 0.1421, 0.2843, 0.05377, 0.3775, 0.05325, 0.3676, 0.05742, 0.3676, 0.0569, 0.3775, 0.04229, 0.3676, 0.04281, 0.3775, 0.04281, 0.4412, 0.04229, 0.4314, 0.2175, 0.2451, 0.2077, 0.2451, 0.2077, 0.1814, 0.2175, 0.1814, 0.0569, 0.3775, 0.05742, 0.3676, 0.05742, 0.4314, 0.0569, 0.4412, 0.2175, 0.1814, 0.2273, 0.1814, 0.2273, 0.2451, 0.2175, 0.2451, 0.1389, 0.2745, 0.1389, 0.2647, 0.1455, 0.2647, 0.1455, 0.2745, 0.04229, 0.4314, 0.04281, 0.4412, 0.03628, 0.4412, 0.0368, 0.4314, 0.1828, 0.2647, 0.1828, 0.2745, 0.1773, 0.2745, 0.1773, 0.2647, 0.0569, 0.4412, 0.05742, 0.4314, 0.06291, 0.4314, 0.06343, 0.4412, 0.0368, 0.4314, 0.03628, 0.4412, 0.03628, 0.3775, 0.0368, 0.3873, 0.06343, 0.4412, 0.06291, 0.4314, 0.06291, 0.3873, 0.06343, 0.3775, 0.2273, 0.1814, 0.2371, 0.1814, 0.2371, 0.2451, 0.2273, 0.2451, 0.2272, 0.1078, 0.2174, 0.1078, 0.2174, 0.06372, 0.2272, 0.06372, 0.2632, 0.2549, 0.2632, 0.2451, 0.2663, 0.2451, 0.2663, 0.2549, 0.06343, 0.3775, 0.06291, 0.3873, 0.05977, 0.3873, 0.0603, 0.3775, 0.0368, 0.3873, 0.03628, 0.3775, 0.03941, 0.3775, 0.03994, 0.3873, 0.1125, 0.2745, 0.1125, 0.2843, 0.1094, 0.2843, 0.1094, 0.2745, 0.0603, 0.3775, 0.05977, 0.3873, 0.05977, 0.3235, 0.0603, 0.3137, 0.2468, 0.06373, 0.237, 0.06373, 0.237, 0.0, 0.2468, 0.0, 0.2371, 0.1176, 0.2469, 0.1176, 0.2469, 0.1814, 0.2371, 0.1814, 0.03994, 0.3873, 0.03941, 0.3775, 0.03941, 0.3137, 0.03994, 0.3235, 0.0603, 0.3137, 0.05977, 0.3235, 0.04985, 0.3235, 0.05038, 0.3137, 0.03994, 0.3235, 0.03941, 0.3137, 0.04933, 0.3137, 0.04985, 0.3235, 0.2175, 0.2451, 0.2273, 0.2451, 0.2273, 0.255, 0.2175, 0.255, 0.2371, 0.255, 0.2273, 0.255, 0.2273, 0.2451, 0.2371, 0.2451, 0.04985, 0.3235, 0.04933, 0.3137, 0.04933, 0.2549, 0.04985, 0.2451, 0.1938, 0.2745, 0.1938, 0.2647, 0.1972, 0.2647, 0.1972, 0.2745, 0.2664, 0.05882, 0.2762, 0.05882, 0.2762, 0.1176, 0.2664, 0.1176, 0.05038, 0.3137, 0.04985, 0.3235, 0.04985, 0.2451, 0.05038, 0.2549, 0.1977, 0.201, 0.1879, 0.201, 0.1879, 0.1226, 0.1977, 0.1226, 0.05038, 0.2549, 0.04985, 0.2451, 0.05325, 0.2451, 0.05377, 0.2549, 0.2514, 0.2648, 0.2514, 0.2746, 0.248, 0.2746, 0.248, 0.2648, 0.04985, 0.2451, 0.04933, 0.2549, 0.04594, 0.2549, 0.04646, 0.2451, 0.237, 0.1078, 0.2272, 0.1078, 0.2272, 0.06373, 0.237, 0.06373, 0.05377, 0.2549, 0.05325, 0.2451, 0.05325, 0.201, 0.05377, 0.1912, 0.04646, 0.2451, 0.04594, 0.2549, 0.04594, 0.1912, 0.04646, 0.201, 0.2371, 0.1814, 0.2469, 0.1814, 0.2469, 0.2451, 0.2371, 0.2451, 0.2548, 0.2648, 0.2548, 0.2746, 0.2514, 0.2746, 0.2514, 0.2648, 0.04646, 0.201, 0.04594, 0.1912, 0.04933, 0.1912, 0.04985, 0.201, 0.05377, 0.1912, 0.05325, 0.201, 0.04985, 0.201, 0.05038, 0.1912, 0.1972, 0.2745, 0.1972, 0.2647, 0.2006, 0.2647, 0.2006, 0.2745, 0.04985, 0.201, 0.04933, 0.1912, 0.04933, 0.07353, 0.04985, 0.06372, 0.05038, 0.1912, 0.04985, 0.201, 0.04985, 0.06372, 0.05038, 0.07353, 0.1683, 0.1373, 0.1585, 0.1373, 0.1585, 0.0, 0.1683, 0.0, 0.1977, 0.0, 0.2076, 0.0, 0.2076, 0.1176, 0.1977, 0.1176, 0.04985, 0.06372, 0.04933, 0.07353, 0.04594, 0.07353, 0.04646, 0.06372, 0.1031, 0.2745, 0.1031, 0.2843, 0.09971, 0.2843, 0.09971, 0.2745, 0.05038, 0.07353, 0.04985, 0.06372, 0.05325, 0.06372, 0.05377, 0.07353, 0.2006, 0.2745, 0.2006, 0.2647, 0.204, 0.2647, 0.204, 0.2745, 0.1879, 0.201, 0.1977, 0.201, 0.1977, 0.2647, 0.1879, 0.2647, 0.04646, 0.06372, 0.04594, 0.07353, 0.04594, 0.009811, 0.04646, 0.0, 0.2664, 0.06372, 0.2566, 0.06372, 0.2566, 0.0, 0.2664, 0.0, 0.05377, 0.07353, 0.05325, 0.06372, 0.05325, 0.0, 0.05377, 0.009811, 0.2639, 0.06373, 0.2639, 0.07353, 0.2566, 0.07353, 0.2566, 0.06373, 0.1711, 0.2745, 0.1711, 0.2647, 0.1773, 0.2647, 0.1773, 0.2745, 0.04646, 0.0, 0.04594, 0.009811, 0.03967, 0.009811, 0.03915, 0.0, 0.05377, 0.009811, 0.05325, 0.0, 0.06056, 0.0, 0.06003, 0.009811, 0.06003, 0.009811, 0.06056, 0.0, 0.06056, 0.06372, 0.06003, 0.07353, 0.2567, 0.1176, 0.2665, 0.1176, 0.2665, 0.1814, 0.2567, 0.1814, 0.03915, 0.0, 0.03967, 0.009811, 0.03967, 0.07353, 0.03915, 0.06372, 0.2665, 0.2451, 0.2567, 0.2451, 0.2567, 0.1814, 0.2665, 0.1814, 0.03915, 0.06372, 0.03967, 0.07353, 0.03628, 0.07353, 0.03576, 0.06372, 0.231, 0.2746, 0.231, 0.2648, 0.2344, 0.2648, 0.2344, 0.2746, 0.2073, 0.2647, 0.2073, 0.2745, 0.204, 0.2745, 0.204, 0.2647, 0.06003, 0.07353, 0.06056, 0.06372, 0.06395, 0.06372, 0.06343, 0.07353, 0.06343, 0.07353, 0.06395, 0.06372, 0.06395, 0.1225, 0.06343, 0.1324, 0.2665, 0.1176, 0.2763, 0.1176, 0.2763, 0.1765, 0.2665, 0.1765, 0.03576, 0.06372, 0.03628, 0.07353, 0.03628, 0.1324, 0.03576, 0.1225, 0.2763, 0.2353, 0.2665, 0.2353, 0.2665, 0.1765, 0.2763, 0.1765, 0.2175, 0.2648, 0.2175, 0.255, 0.224, 0.255, 0.224, 0.2648, 0.06343, 0.1324, 0.06395, 0.1225, 0.07048, 0.1225, 0.06995, 0.1324, 0.152, 0.2647, 0.152, 0.2745, 0.1455, 0.2745, 0.1455, 0.2647, 0.03576, 0.1225, 0.03628, 0.1324, 0.02976, 0.1324, 0.02923, 0.1225, 0.02923, 0.1225, 0.02976, 0.1324, 0.02976, 0.1961, 0.02923, 0.1863, 0.2662, 0.09314, 0.2662, 0.1029, 0.2631, 0.1029, 0.2631, 0.09314, 0.06995, 0.1324, 0.07048, 0.1225, 0.07048, 0.1863, 0.06995, 0.1961, 0.1781, 0.2549, 0.1683, 0.2549, 0.1683, 0.1912, 0.1781, 0.1912, 0.1977, 0.1912, 0.2076, 0.1912, 0.2076, 0.2549, 0.1977, 0.2549, 0.02923, 0.1863, 0.02976, 0.1961, 0.02662, 0.1961, 0.0261, 0.1863, 0.06995, 0.1961, 0.07048, 0.1863, 0.07361, 0.1863, 0.07309, 0.1961, 0.2632, 0.2647, 0.2632, 0.2549, 0.2663, 0.2549, 0.2663, 0.2647, 0.0261, 0.1863, 0.02662, 0.1961, 0.02662, 0.2549, 0.0261, 0.2451, 0.2762, 0.0, 0.286, 0.0, 0.286, 0.05882, 0.2762, 0.05882, 0.07309, 0.1961, 0.07361, 0.1863, 0.07361, 0.2451, 0.07309, 0.2549, 0.286, 0.1176, 0.2762, 0.1176, 0.2762, 0.05882, 0.286, 0.05882, 0.2243, 0.2746, 0.2243, 0.2648, 0.2277, 0.2648, 0.2277, 0.2746, 0.2209, 0.2648, 0.2209, 0.2746, 0.2175, 0.2746, 0.2175, 0.2648, 0.07309, 0.2549, 0.07361, 0.2451, 0.077, 0.2451, 0.07648, 0.2549, 0.0261, 0.2451, 0.02662, 0.2549, 0.02323, 0.2549, 0.02271, 0.2451, 0.02271, 0.2451, 0.02323, 0.2549, 0.02323, 0.3186, 0.02271, 0.3088, 0.07648, 0.2549, 0.077, 0.2451, 0.077, 0.3088, 0.07648, 0.3186, 0.2566, 0.06373, 0.2468, 0.06373, 0.2468, 0.0, 0.2566, 0.0, 0.2469, 0.1176, 0.2567, 0.1176, 0.2567, 0.1814, 0.2469, 0.1814, 0.2262, 0.1078, 0.2262, 0.1176, 0.2174, 0.1176, 0.2174, 0.1078, 0.02271, 0.3088, 0.02323, 0.3186, 0.01331, 0.3186, 0.01383, 0.3088, 0.2469, 0.2451, 0.2567, 0.2451, 0.2567, 0.255, 0.2469, 0.255, 0.07648, 0.3186, 0.077, 0.3088, 0.08588, 0.3088, 0.0864, 0.3186, 0.0864, 0.3186, 0.08588, 0.3088, 0.08588, 0.2451, 0.0864, 0.2549, 0.2469, 0.1814, 0.2567, 0.1814, 0.2567, 0.2451, 0.2469, 0.2451, 0.01383, 0.3088, 0.01331, 0.3186, 0.01331, 0.2549, 0.01383, 0.2451, 0.1095, 0.2647, 0.09971, 0.2647, 0.09971, 0.201, 0.1095, 0.201, 0.0864, 0.2549, 0.08588, 0.2451, 0.0924, 0.2451, 0.09292, 0.2549, 0.2305, 0.255, 0.2305, 0.2648, 0.224, 0.2648, 0.224, 0.255, 0.2305, 0.2648, 0.2305, 0.255, 0.237, 0.255, 0.237, 0.2648, 0.01383, 0.2451, 0.01331, 0.2549, 0.006787, 0.2549, 0.007308, 0.2451, 0.007308, 0.2451, 0.006787, 0.2549, 0.006787, 0.1961, 0.007308, 0.1863, 0.2763, 0.1176, 0.2861, 0.1176, 0.2861, 0.1765, 0.2763, 0.1765, 0.2861, 0.2353, 0.2763, 0.2353, 0.2763, 0.1765, 0.2861, 0.1765, 0.09292, 0.2549, 0.0924, 0.2451, 0.0924, 0.1863, 0.09292, 0.1961, 0.09292, 0.1961, 0.0924, 0.1863, 0.09971, 0.1863, 0.09919, 0.1961, 0.152, 0.2745, 0.152, 0.2647, 0.1582, 0.2647, 0.1582, 0.2745, 0.007308, 0.1863, 0.006787, 0.1961, 0.0005221, 0.1961, 0.0, 0.1863, 0.2639, 0.07353, 0.2639, 0.08333, 0.2566, 0.08333, 0.2566, 0.07353, 0.09971, 0.0, 0.1095, 0.0, 0.1095, 0.201, 0.09971, 0.201, 0.0, 0.1863, 0.0005221, 0.1961, 0.0005221, 0.3775, 0.0, 0.3873, 0.09919, 0.1961, 0.09971, 0.1863, 0.09971, 0.3873, 0.09919, 0.3775, 0.1193, 0.0, 0.1291, 0.0, 0.1291, 0.1814, 0.1193, 0.1814, 0.0, 0.3873, 0.0005221, 0.3775, 0.003654, 0.3775, 0.003132, 0.3873, 0.1062, 0.2745, 0.1062, 0.2843, 0.1031, 0.2843, 0.1031, 0.2745, 0.09919, 0.3775, 0.09971, 0.3873, 0.09658, 0.3873, 0.09606, 0.3775, 0.1125, 0.2843, 0.1125, 0.2745, 0.1156, 0.2745, 0.1156, 0.2843, 0.003132, 0.3873, 0.003654, 0.3775, 0.003654, 0.4363, 0.003132, 0.4461, 0.2665, 0.2353, 0.2763, 0.2353, 0.2763, 0.2941, 0.2665, 0.2941, 0.2861, 0.2941, 0.2763, 0.2941, 0.2763, 0.2353, 0.2861, 0.2353, 0.09606, 0.3775, 0.09658, 0.3873, 0.09658, 0.4461, 0.09606, 0.4363, 0.09606, 0.4363, 0.09658, 0.4461, 0.09005, 0.4461, 0.08953, 0.4363, 0.2436, 0.255, 0.2436, 0.2648, 0.237, 0.2648, 0.237, 0.255, 0.2566, 0.1029, 0.2566, 0.09314, 0.2631, 0.09314, 0.2631, 0.1029, 0.003132, 0.4461, 0.003654, 0.4363, 0.01018, 0.4363, 0.009658, 0.4461, 0.009658, 0.4461, 0.01018, 0.4363, 0.01018, 0.5637, 0.009658, 0.5539, 0.2174, 0.1078, 0.2076, 0.1078, 0.2076, 0.0, 0.2174, 0.0, 0.08953, 0.4363, 0.09005, 0.4461, 0.09005, 0.5539, 0.08953, 0.5637, 0.1781, 0.1275, 0.1683, 0.1275, 0.1683, 0.0, 0.1781, 0.0, 0.2566, 0.1127, 0.2566, 0.1029, 0.2631, 0.1029, 0.2631, 0.1127, 0.08953, 0.5637, 0.09005, 0.5539, 0.09658, 0.5539, 0.09606, 0.5637, 0.009658, 0.5539, 0.01018, 0.5637, 0.003654, 0.5637, 0.003132, 0.5539, 0.2501, 0.255, 0.2501, 0.2648, 0.2436, 0.2648, 0.2436, 0.255, 0.09606, 0.5637, 0.09658, 0.5539, 0.09658, 0.6127, 0.09606, 0.6225, 0.2959, 0.2941, 0.2861, 0.2941, 0.2861, 0.2353, 0.2959, 0.2353, 0.1193, 0.2451, 0.1291, 0.2451, 0.1291, 0.3039, 0.1193, 0.3039, 0.003132, 0.5539, 0.003654, 0.5637, 0.003654, 0.6225, 0.003132, 0.6127, 0.09606, 0.6225, 0.09658, 0.6127, 0.09971, 0.6127, 0.09919, 0.6225, 0.003132, 0.6127, 0.003654, 0.6225, 0.0005221, 0.6225, 0.0, 0.6127, 0.1156, 0.2843, 0.1156, 0.2745, 0.1188, 0.2745, 0.1188, 0.2843, 0.1094, 0.2745, 0.1094, 0.2843, 0.1062, 0.2843, 0.1062, 0.2745, 0.0, 0.6127, 0.0005221, 0.6225, 0.0005221, 0.8039, 0.0, 0.8137, 0.1585, 0.2745, 0.1585, 0.2647, 0.1648, 0.2647, 0.1648, 0.2745, 0.1291, 0.0, 0.1389, 0.0, 0.1389, 0.1814, 0.1291, 0.1814, 0.09919, 0.6225, 0.09971, 0.6127, 0.09971, 0.8137, 0.09919, 0.8039, 0.1193, 0.201, 0.1095, 0.201, 0.1095, 0.0, 0.1193, 0.0, 0.09919, 0.8039, 0.09971, 0.8137, 0.0924, 0.8137, 0.09292, 0.8039, 0.2639, 0.08333, 0.2639, 0.09314, 0.2566, 0.09314, 0.2566, 0.08333, 0.0, 0.8137, 0.0005221, 0.8039, 0.006787, 0.8039, 0.007308, 0.8137, 0.09292, 0.8039, 0.0924, 0.8137, 0.0924, 0.7549, 0.09292, 0.7451, 0.2632, 0.2451, 0.2632, 0.2549, 0.2567, 0.2549, 0.2567, 0.2451, 0.1291, 0.2451, 0.1389, 0.2451, 0.1389, 0.3039, 0.1291, 0.3039, 0.007308, 0.8137, 0.006787, 0.8039, 0.006787, 0.7451, 0.007308, 0.7549, 0.2175, 0.3039, 0.2077, 0.3039, 0.2077, 0.2451, 0.2175, 0.2451, 0.007308, 0.7549, 0.006787, 0.7451, 0.01331, 0.7451, 0.01383, 0.7549, 0.09292, 0.7451, 0.0924, 0.7549, 0.08588, 0.7549, 0.0864, 0.7451, 0.2501, 0.2648, 0.2501, 0.255, 0.2566, 0.255, 0.2566, 0.2648, 0.01383, 0.7549, 0.01331, 0.7451, 0.01331, 0.6912, 0.01383, 0.6912, 0.2639, 0.07353, 0.2639, 0.06373, 0.2644, 0.06373, 0.2644, 0.07353, 0.1781, 0.1912, 0.1683, 0.1912, 0.1683, 0.1373, 0.1781, 0.1373, 0.0864, 0.7451, 0.08588, 0.7549, 0.08588, 0.6912, 0.0864, 0.6912, 0.2175, 0.1176, 0.2273, 0.1176, 0.2273, 0.1814, 0.2175, 0.1814])
me_cube_001.materials.append(mat_floor_1)
me_cube_001.use_remesh_fix_poles = True
me_cube_001.use_remesh_preserve_attributes = False
me_cube_001.update()

# ---- objects
ob_plane = bpy.data.objects.new('Plane', me_plane)
ob_cube = bpy.data.objects.new('Cube', me_cube_001)

# ---- transforms, parenting, visibility, modifiers, constraints
ob_plane.location = (0.0, 0.0, 0.0)
ob_plane.scale = (100.0, 100.0, 1.0)
ob_cube.location = (18.65, -38.45, 4.872)
ob_cube.scale = (18.78, 1.0, 5.0)

# ---- collection membership
col_collection.objects.link(ob_plane)
col_collection.objects.link(ob_cube)

# ---- scene / render settings (as saved in the file)
scene.frame_start = 1; scene.frame_end = 250; scene.frame_set(1)
scene.render.engine = 'BLENDER_EEVEE_NEXT'
scene.cycles.sampling_pattern = 'TABULATED_SOBOL'
scene.cycles.use_light_tree = False
scene.view_settings.view_transform = 'Filmic'
bpy.context.view_layer.update()

# ---- added for rendering (the .blend has no active camera and no usable light): camera, sun
cam_auto = bpy.data.cameras.new('AutoCamera')
cam_auto.lens = 50.0
cam_auto.sensor_width = 36.0
cam_auto.clip_end = 4540.65
ob_auto_camera = bpy.data.objects.new('AutoCamera', cam_auto)
scene.collection.objects.link(ob_auto_camera)
ob_auto_camera.location = (252.227, -310.473, 211.982)
ob_auto_camera.rotation_euler = (1.09748, -7.21219e-08, 0.694738)
scene.camera = ob_auto_camera
light_auto_sun = bpy.data.lights.new('AutoSun', 'SUN')
light_auto_sun.energy = 3.0
light_auto_sun.angle = 0.0523599
ob_auto_sun = bpy.data.objects.new('AutoSun', light_auto_sun)
scene.collection.objects.link(ob_auto_sun)
ob_auto_sun.rotation_euler = (0.872665, 0.174533, 0.523599)
bpy.context.view_layer.update()
